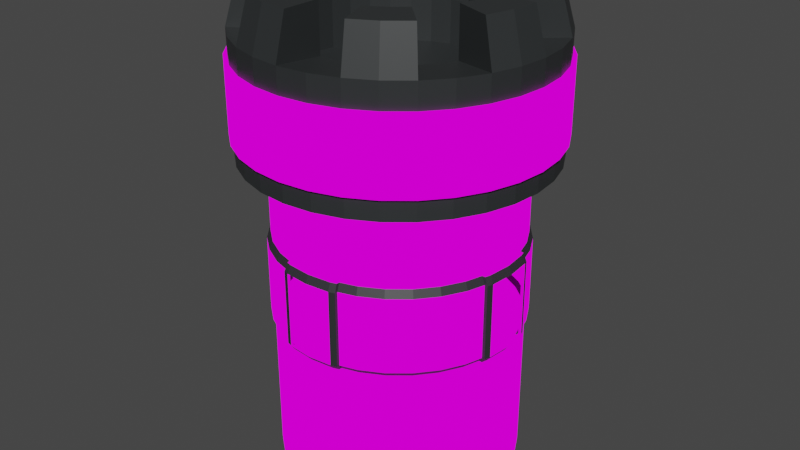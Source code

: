 # Source: Tower.blend  (saved by Blender 3.5.10; exported with 4.5.12 LTS)
import bpy
from mathutils import Matrix  # noqa: F401  (used for matrix-valued properties, if any)

bpy.ops.wm.read_factory_settings(use_empty=True)
scene = bpy.context.scene
scene.name = 'Scene'

# ---- collections
col_collection = bpy.data.collections.new('Collection'); scene.collection.children.link(col_collection)

# ---- images (referenced by path relative to the original .blend; pixels are not part of the script)
import os
ASSET_DIR = os.environ.get("B2B_ASSET_DIR", "")  # directory of the original .blend (textures are referenced by path, not embedded)
HERE = os.path.dirname(os.path.abspath(__file__))  # packed textures are extracted next to this script under _unpacked/

def load_image(name, relpath, width, height, colorspace="sRGB"):
    """Load a texture the original file referenced (path relative to the .blend, or extracted next to this script)."""
    p = next((c for c in (os.path.join(HERE, relpath), os.path.join(ASSET_DIR, relpath)) if relpath and os.path.exists(c)), "")
    if p:
        img = bpy.data.images.load(p, check_existing=True)
        img.name = name
    else:  # same state as the original file: an image datablock whose file is absent (Cycles renders it pink)
        img = bpy.data.images.new(name, width, height)
        img.source = "FILE"
        img.filepath = "//" + (relpath or name)
    img.colorspace_settings.name = colorspace
    return img
img_stone_base_color_png = load_image('Stone_Base_Color.png', 'Stone_Base_Color.png', 1024, 1024, 'sRGB')

# ---- materials (node trees are filled in below, after node groups)
mat_material_top = bpy.data.materials.new('Material.Top')
mat_material_top.alpha_threshold = 0.0
mat_material_top.use_transparent_shadow = False
mat_material_top.preview_render_type = 'CUBE'
mat_material_top.roughness = 0.5
mat_material_top.line_color = (0.0, 0.0, 0.0, 1.0)
mat_material_001 = bpy.data.materials.new('Material.001')
mat_material_001.use_transparent_shadow = False

# ---- material node trees
mat_material_top.use_nodes = True; mat_material_top.node_tree.nodes.clear()
_N = mat_material_top.node_tree.nodes; _L = mat_material_top.node_tree.links
n0 = _N.new('ShaderNodeOutputMaterial'); n0.name = 'Material Output'; n0.location = (300, 300)
n1 = _N.new('ShaderNodeBsdfPrincipled'); n1.name = 'Principled BSDF'; n1.location = (416, 178)
n1.distribution = 'GGX'
n1.subsurface_method = 'RANDOM_WALK_SKIN'
n1.inputs[3].default_value = 1.45
n1.inputs[27].default_value = (0.0, 0.0, 0.0, 1.0)
n1.inputs[28].default_value = 1.0
n2 = _N.new('ShaderNodeTexImage'); n2.name = 'Image Texture'; n2.location = (-267, -40)
n2.image = img_stone_base_color_png
n3 = _N.new('ShaderNodeMapping'); n3.name = 'Mapping'; n3.location = (-458, 41)
n3.inputs[1].default_value = (3.5, 0.0, 0.0)
n3.inputs[3].default_value = (-5.0, -5.0, 0.4)
n4 = _N.new('ShaderNodeTexCoord'); n4.name = 'Texture Coordinate'; n4.location = (-668, 51)
_L.new(n3.outputs[0], n2.inputs[0])
_L.new(n4.outputs[2], n3.inputs[0])
_L.new(n2.outputs[0], n0.inputs[0])
n0.is_active_output = True
mat_material_001.use_nodes = True; mat_material_001.node_tree.nodes.clear()
_N = mat_material_001.node_tree.nodes; _L = mat_material_001.node_tree.links
n0 = _N.new('ShaderNodeBsdfPrincipled'); n0.name = 'Principled BSDF'; n0.location = (10, 300)
n0.distribution = 'GGX'
n0.subsurface_method = 'RANDOM_WALK_SKIN'
n0.inputs[0].default_value = (0.02519, 0.02843, 0.02956, 1.0)
n0.inputs[3].default_value = 1.45
n0.inputs[27].default_value = (0.0, 0.0, 0.0, 1.0)
n0.inputs[28].default_value = 1.0
n1 = _N.new('ShaderNodeOutputMaterial'); n1.name = 'Material Output'; n1.location = (300, 300)
_L.new(n0.outputs[0], n1.inputs[0])
n1.is_active_output = True

# ---- world
world_world = bpy.data.worlds.new('World'); scene.world = world_world
world_world.use_nodes = True; world_world.node_tree.nodes.clear()
_N = world_world.node_tree.nodes; _L = world_world.node_tree.links
n0 = _N.new('ShaderNodeOutputWorld'); n0.name = 'World Output'; n0.location = (300, 300)
n1 = _N.new('ShaderNodeBackground'); n1.name = 'Background'; n1.location = (10, 300)
n1.inputs[0].default_value = (0.05088, 0.05088, 0.05088, 1.0)
_L.new(n1.outputs[0], n0.inputs[0])
n0.is_active_output = True
world_world.color = (0.05088, 0.05088, 0.05088)
world_world.use_sun_shadow = False
world_world.sun_shadow_jitter_overblur = 0.0

# ---- meshes
me_cylinder = bpy.data.meshes.new('Cylinder')
me_cylinder.from_pydata([(0.0, 2.0, -3.5), (1.024e-09, 1.646, 2.898), (0.3902, 1.962, -3.5), (0.321, 1.614, 2.898), (0.7654, 1.848, -3.5), (0.6297, 1.52, 2.898), (1.111, 1.663, -3.5), (0.9142, 1.368, 2.898), (1.414, 1.414, -3.5), (1.164, 1.164, 2.898), (1.663, 1.111, -3.5), (1.368, 0.9142, 2.898), (1.848, 0.7654, -3.5), (1.52, 0.6297, 2.898), (1.962, 0.3902, -3.5), (1.614, 0.321, 2.898), (2.0, 0.0, -3.5), (1.646, -2.047e-09, 2.898), (1.962, -0.3902, -3.5), (1.614, -0.321, 2.898), (1.848, -0.7654, -3.5), (1.52, -0.6297, 2.898), (1.663, -1.111, -3.5), (1.368, -0.9142, 2.898), (1.414, -1.414, -3.5), (1.164, -1.164, 2.898), (1.111, -1.663, -3.5), (0.9142, -1.368, 2.898), (0.7654, -1.848, -3.5), (0.6297, -1.52, 2.898), (0.3902, -1.962, -3.5), (0.321, -1.614, 2.898), (0.0, -2.0, -3.5), (1.024e-09, -1.646, 2.898), (-0.3902, -1.962, -3.5), (-0.321, -1.614, 2.898), (-0.7654, -1.848, -3.5), (-0.6297, -1.52, 2.898), (-1.111, -1.663, -3.5), (-0.9142, -1.368, 2.898), (-1.414, -1.414, -3.5), (-1.164, -1.164, 2.898), (-1.663, -1.111, -3.5), (-1.368, -0.9142, 2.898), (-1.848, -0.7654, -3.5), (-1.52, -0.6297, 2.898), (-1.962, -0.3902, -3.5), (-1.614, -0.321, 2.898), (-2.0, 0.0, -3.5), (-1.646, -2.047e-09, 2.898), (-1.962, 0.3902, -3.5), (-1.614, 0.321, 2.898), (-1.848, 0.7654, -3.5), (-1.52, 0.6297, 2.898), (-1.663, 1.111, -3.5), (-1.368, 0.9142, 2.898), (-1.414, 1.414, -3.5), (-1.164, 1.164, 2.898), (-1.111, 1.663, -3.5), (-0.9142, 1.368, 2.898), (-0.7654, 1.848, -3.5), (-0.6297, 1.52, 2.898), (-0.3902, 1.962, -3.5), (-0.321, 1.614, 2.898), (-4.46e-09, 2.466, 1.735), (0.4812, 2.419, 1.735), (0.9438, 2.279, 1.735), (1.37, 2.051, 1.735), (1.744, 1.744, 1.735), (2.051, 1.37, 1.735), (2.279, 0.9438, 1.735), (2.419, 0.4812, 1.735), (2.466, -3.116e-09, 1.735), (2.419, -0.4812, 1.735), (2.279, -0.9438, 1.735), (2.051, -1.37, 1.735), (1.744, -1.744, 1.735), (1.37, -2.051, 1.735), (0.9438, -2.279, 1.735), (0.4812, -2.419, 1.735), (-4.46e-09, -2.466, 1.735), (-0.4812, -2.419, 1.735), (-0.9438, -2.279, 1.735), (-1.37, -2.051, 1.735), (-1.744, -1.744, 1.735), (-2.051, -1.37, 1.735), (-2.279, -0.9438, 1.735), (-2.419, -0.4812, 1.735), (-2.466, -3.116e-09, 1.735), (-2.419, 0.4812, 1.735), (-2.279, 0.9438, 1.735), (-2.051, 1.37, 1.735), (-1.744, 1.744, 1.735), (-1.37, 2.051, 1.735), (-0.9438, 2.279, 1.735), (-0.4812, 2.419, 1.735), (0.4812, 2.419, 3.684), (-4.46e-09, 2.466, 3.684), (0.9438, 2.279, 3.684), (1.37, 2.051, 3.684), (1.744, 1.744, 3.684), (2.051, 1.37, 3.684), (2.279, 0.9438, 3.684), (2.419, 0.4812, 3.684), (2.466, -3.116e-09, 3.684), (2.419, -0.4812, 3.684), (2.279, -0.9438, 3.684), (2.051, -1.37, 3.684), (1.744, -1.744, 3.684), (1.37, -2.051, 3.684), (0.9438, -2.279, 3.684), (0.4812, -2.419, 3.684), (-4.46e-09, -2.466, 3.684), (-0.4812, -2.419, 3.684), (-0.9438, -2.279, 3.684), (-1.37, -2.051, 3.684), (-1.744, -1.744, 3.684), (-2.051, -1.37, 3.684), (-2.279, -0.9438, 3.684), (-2.419, -0.4812, 3.684), (-2.466, -3.116e-09, 3.684), (-2.419, 0.4812, 3.684), (-2.279, 0.9438, 3.684), (-2.051, 1.37, 3.684), (-1.744, 1.744, 3.684), (-1.37, 2.051, 3.684), (-0.9438, 2.279, 3.684), (-0.4812, 2.419, 3.684), (0.3216, 1.617, 3.601), (0.0, 1.648, 3.601), (0.6308, 1.523, 3.601), (0.9157, 1.37, 3.601), (1.165, 1.165, 3.601), (1.37, 0.9157, 3.601), (1.523, 0.6308, 3.601), (1.617, 0.3216, 3.601), (1.648, 0.0, 3.601), (1.617, -0.3216, 3.601), (1.523, -0.6308, 3.601), (1.37, -0.9157, 3.601), (1.165, -1.165, 3.601), (0.9157, -1.37, 3.601), (0.6308, -1.523, 3.601), (0.3216, -1.617, 3.601), (0.0, -1.648, 3.601), (-0.3216, -1.617, 3.601), (-0.6308, -1.523, 3.601), (-0.9157, -1.37, 3.601), (-1.165, -1.165, 3.601), (-1.37, -0.9157, 3.601), (-1.523, -0.6308, 3.601), (-1.617, -0.3216, 3.601), (-1.648, 0.0, 3.601), (-1.617, 0.3216, 3.601), (-1.523, 0.6308, 3.601), (-1.37, 0.9157, 3.601), (-1.165, 1.165, 3.601), (-0.9157, 1.37, 3.601), (-0.6308, 1.523, 3.601), (-0.3216, 1.617, 3.601), (0.3902, 1.962, 1.474), (0.7654, 1.848, 1.474), (1.111, 1.663, 1.474), (1.414, 1.414, 1.474), (1.663, 1.111, 1.474), (1.848, 0.7654, 1.474), (1.962, 0.3902, 1.474), (2.0, 0.0, 1.474), (1.962, -0.3902, 1.474), (1.848, -0.7654, 1.474), (1.663, -1.111, 1.474), (1.414, -1.414, 1.474), (1.111, -1.663, 1.474), (0.7654, -1.848, 1.474), (0.3902, -1.962, 1.474), (0.0, -2.0, 1.474), (-0.3902, -1.962, 1.474), (-0.7654, -1.848, 1.474), (-1.111, -1.663, 1.474), (-1.414, -1.414, 1.474), (-1.663, -1.111, 1.474), (-1.848, -0.7654, 1.474), (-1.962, -0.3902, 1.474), (-2.0, 0.0, 1.474), (-1.962, 0.3902, 1.474), (-1.848, 0.7654, 1.474), (-1.663, 1.111, 1.474), (-1.414, 1.414, 1.474), (-1.111, 1.663, 1.474), (-0.7654, 1.848, 1.474), (-0.3902, 1.962, 1.474), (0.0, 2.0, 1.474), (0.4021, 2.021, -0.9175), (0.7887, 1.904, -0.9175), (1.145, 1.714, -0.9175), (1.457, 1.457, -0.9175), (1.714, 1.145, -0.9175), (1.904, 0.7887, -0.9175), (2.021, 0.4021, -0.9175), (2.061, 0.0, -0.9175), (2.021, -0.4021, -0.9175), (1.904, -0.7887, -0.9175), (1.714, -1.145, -0.9175), (1.457, -1.457, -0.9175), (1.145, -1.714, -0.9175), (0.7887, -1.904, -0.9175), (0.4021, -2.021, -0.9175), (-3.696e-10, -2.061, -0.9175), (-0.4021, -2.021, -0.9175), (-0.7887, -1.904, -0.9175), (-1.145, -1.714, -0.9175), (-1.457, -1.457, -0.9175), (-1.714, -1.145, -0.9175), (-1.904, -0.7887, -0.9175), (-2.021, -0.4021, -0.9175), (-2.061, 0.0, -0.9175), (-2.021, 0.4021, -0.9175), (-1.904, 0.7887, -0.9175), (-1.714, 1.145, -0.9175), (-1.457, 1.457, -0.9175), (-1.145, 1.714, -0.9175), (-0.7887, 1.904, -0.9175), (-0.4021, 2.021, -0.9175), (-3.696e-10, 2.061, -0.9175), (-3.696e-10, 2.061, 0.3246), (0.4021, 2.021, 0.3246), (0.7887, 1.904, 0.3246), (1.145, 1.714, 0.3246), (1.457, 1.457, 0.3246), (1.714, 1.145, 0.3246), (1.904, 0.7887, 0.3246), (2.021, 0.4021, 0.3246), (2.061, 0.0, 0.3246), (2.021, -0.4021, 0.3246), (1.904, -0.7887, 0.3246), (1.714, -1.145, 0.3246), (1.457, -1.457, 0.3246), (1.145, -1.714, 0.3246), (0.7887, -1.904, 0.3246), (0.4021, -2.021, 0.3246), (-3.696e-10, -2.061, 0.3246), (-0.4021, -2.021, 0.3246), (-0.7887, -1.904, 0.3246), (-1.145, -1.714, 0.3246), (-1.457, -1.457, 0.3246), (-1.714, -1.145, 0.3246), (-1.904, -0.7887, 0.3246), (-2.021, -0.4021, 0.3246), (-2.061, 0.0, 0.3246), (-2.021, 0.4021, 0.3246), (-1.904, 0.7887, 0.3246), (-1.714, 1.145, 0.3246), (-1.457, 1.457, 0.3246), (-1.145, 1.714, 0.3246), (-0.7887, 1.904, 0.3246), (-0.4021, 2.021, 0.3246), (0.3902, 1.962, -1.002), (0.7654, 1.848, -1.002), (1.111, 1.663, -1.002), (1.414, 1.414, -1.002), (1.663, 1.111, -1.002), (1.848, 0.7654, -1.002), (1.962, 0.3902, -1.002), (2.0, 0.0, -1.002), (1.962, -0.3902, -1.002), (1.848, -0.7654, -1.002), (1.663, -1.111, -1.002), (1.414, -1.414, -1.002), (1.111, -1.663, -1.002), (0.7654, -1.848, -1.002), (0.3902, -1.962, -1.002), (0.0, -2.0, -1.002), (-0.3902, -1.962, -1.002), (-0.7654, -1.848, -1.002), (-1.111, -1.663, -1.002), (-1.414, -1.414, -1.002), (-1.663, -1.111, -1.002), (-1.848, -0.7654, -1.002), (-1.962, -0.3902, -1.002), (-2.0, 0.0, -1.002), (-1.962, 0.3902, -1.002), (-1.848, 0.7654, -1.002), (-1.663, 1.111, -1.002), (-1.414, 1.414, -1.002), (-1.111, 1.663, -1.002), (-0.7654, 1.848, -1.002), (-0.3902, 1.962, -1.002), (0.0, 2.0, -1.002), (0.0, 2.0, 0.4522), (0.3902, 1.962, 0.4522), (0.7654, 1.848, 0.4522), (1.111, 1.663, 0.4522), (1.414, 1.414, 0.4522), (1.663, 1.111, 0.4522), (1.848, 0.7654, 0.4522), (1.962, 0.3902, 0.4522), (2.0, 0.0, 0.4522), (1.962, -0.3902, 0.4522), (1.848, -0.7654, 0.4522), (1.663, -1.111, 0.4522), (1.414, -1.414, 0.4522), (1.111, -1.663, 0.4522), (0.7654, -1.848, 0.4522), (0.3902, -1.962, 0.4522), (0.0, -2.0, 0.4522), (-0.3902, -1.962, 0.4522), (-0.7654, -1.848, 0.4522), (-1.111, -1.663, 0.4522), (-1.414, -1.414, 0.4522), (-1.663, -1.111, 0.4522), (-1.848, -0.7654, 0.4522), (-1.962, -0.3902, 0.4522), (-2.0, 0.0, 0.4522), (-1.962, 0.3902, 0.4522), (-1.848, 0.7654, 0.4522), (-1.663, 1.111, 0.4522), (-1.414, 1.414, 0.4522), (-1.111, 1.663, 0.4522), (-0.7654, 1.848, 0.4522), (-0.3902, 1.962, 0.4522), (0.4432, 2.228, 4.379), (-1.868e-09, 2.272, 4.379), (0.8693, 2.099, 4.379), (1.889, 1.262, 4.379), (1.606, 1.606, 4.379), (2.099, 0.8693, 4.379), (2.228, -0.4432, 4.379), (2.272, -3.957e-09, 4.379), (2.099, -0.8693, 4.379), (1.262, -1.889, 4.379), (1.606, -1.606, 4.379), (0.8693, -2.099, 4.379), (-0.4432, -2.228, 4.379), (-1.868e-09, -2.272, 4.379), (-0.8693, -2.099, 4.379), (-1.889, -1.262, 4.379), (-1.606, -1.606, 4.379), (-2.099, -0.8693, 4.379), (-2.228, 0.4432, 4.379), (-2.272, -3.957e-09, 4.379), (-2.099, 0.8693, 4.379), (-1.262, 1.889, 4.379), (-1.606, 1.606, 4.379), (-0.8693, 2.099, 4.379), (0.3216, 1.617, 4.373), (-2.245e-10, 1.648, 4.373), (0.6308, 1.523, 4.373), (1.37, 0.9157, 4.373), (1.165, 1.165, 4.373), (1.523, 0.6308, 4.373), (1.617, -0.3216, 4.373), (1.648, 8.978e-11, 4.373), (1.523, -0.6308, 4.373), (0.9157, -1.37, 4.373), (1.165, -1.165, 4.373), (0.6308, -1.523, 4.373), (-0.3216, -1.617, 4.373), (-2.245e-10, -1.648, 4.373), (-0.6308, -1.523, 4.373), (-1.37, -0.9157, 4.373), (-1.165, -1.165, 4.373), (-1.523, -0.6308, 4.373), (-1.617, 0.3216, 4.373), (-1.648, 8.978e-11, 4.373), (-1.523, 0.6308, 4.373), (-0.9157, 1.37, 4.373), (-1.165, 1.165, 4.373), (-0.6308, 1.523, 4.373), (1.932, -0.4872, -3.5), (2.383, -0.6008, 3.684), (2.383, -0.6008, 1.735), (1.592, -0.4015, 3.601), (1.59, -0.4009, 2.898), (1.932, -0.4872, 1.474), (1.991, -0.5021, -0.9175), (1.991, -0.5021, 0.3246), (1.932, -0.4872, -1.002), (1.932, -0.4872, 0.4522), (2.194, -0.5534, 4.379), (1.592, -0.4015, 4.373), (1.939, 0.4657, -3.5), (2.391, 0.5743, 3.684), (2.391, 0.5743, 1.735), (1.598, 0.3838, 3.601), (1.595, 0.3832, 2.898), (1.939, 0.4657, 1.474), (1.998, 0.4799, -0.9175), (1.998, 0.4799, 0.3246), (1.939, 0.4657, -1.002), (1.939, 0.4657, 0.4522), (-1.933, 0.484, -3.5), (-2.384, 0.5968, 3.684), (-2.384, 0.5968, 1.735), (-1.593, 0.3989, 3.601), (-1.59, 0.3982, 2.898), (-1.933, 0.484, 1.474), (-1.992, 0.4988, -0.9175), (-1.992, 0.4988, 0.3246), (-1.933, 0.484, -1.002), (-1.933, 0.484, 0.4522), (-2.196, 0.5497, 4.379), (-1.593, 0.3989, 4.373), (-1.928, -0.4996, -3.5), (-2.378, -0.6161, 3.684), (-2.378, -0.6161, 1.735), (-1.589, -0.4117, 3.601), (-1.587, -0.4111, 2.898), (-1.928, -0.4996, 1.474), (-1.987, -0.5149, -0.9175), (-1.987, -0.5149, 0.3246), (-1.928, -0.4996, -1.002), (-1.928, -0.4996, 0.4522), (-0.4799, -1.934, -3.5), (-0.5918, -2.385, 3.684), (-0.5918, -2.385, 1.735), (-0.3955, -1.594, 3.601), (-0.3948, -1.591, 2.898), (-0.4799, -1.934, 1.474), (-0.4945, -1.993, -0.9175), (-0.4945, -1.993, 0.3246), (-0.4799, -1.934, -1.002), (-0.4799, -1.934, 0.4522), (-0.5451, -2.197, 4.379), (-0.3955, -1.594, 4.373), (0.4918, -1.931, -3.5), (0.6065, -2.381, 3.684), (0.6065, -2.381, 1.735), (0.4053, -1.591, 3.601), (0.4046, -1.589, 2.898), (0.4918, -1.931, 1.474), (0.5068, -1.99, -0.9175), (0.5068, -1.99, 0.3246), (0.4918, -1.931, -1.002), (0.4918, -1.931, 0.4522), (0.4962, 1.929, -3.5), (0.6119, 2.379, 3.684), (0.6119, 2.379, 1.735), (0.4089, 1.59, 3.601), (0.4083, 1.587, 2.898), (0.4962, 1.929, 1.474), (0.5114, 1.988, -0.9175), (0.5114, 1.988, 0.3246), (0.4962, 1.929, -1.002), (0.4962, 1.929, 0.4522), (0.5636, 2.191, 4.379), (0.4089, 1.59, 4.373), (-0.4962, 1.929, -3.5), (-0.6119, 2.379, 3.684), (-0.6119, 2.379, 1.735), (-0.4089, 1.59, 3.601), (-0.4083, 1.587, 2.898), (-0.4962, 1.929, 1.474), (-0.5114, 1.988, -0.9175), (-0.5114, 1.988, 0.3246), (-0.4962, 1.929, -1.002), (-0.4962, 1.929, 0.4522), (-2.071, -0.4021, 0.3246), (-2.071, -0.4021, -0.9175), (-2.071, 0.4021, 0.3246), (-2.071, 0.4021, -0.9175), (-2.111, 0.0, -0.9175), (-2.037, -0.5149, -0.9175), (-2.012, -0.3902, 0.4522), (-2.05, 0.0, 0.4522), (-2.111, 0.0, 0.3246), (-2.012, 0.3902, 0.4522), (-2.037, -0.5149, 0.3246), (-2.012, -0.3902, -1.002), (-2.05, 0.0, -1.002), (-2.012, 0.3902, -1.002), (-1.978, -0.4996, -1.002), (-1.978, -0.4996, 0.4522), (-2.042, 0.4988, -0.9175), (-2.042, 0.4988, 0.3246), (-1.983, 0.484, -1.002), (-1.983, 0.484, 0.4522), (0.4021, -2.071, 0.3246), (0.4021, -2.071, -0.9175), (-0.4021, -2.071, 0.3246), (-0.4021, -2.071, -0.9175), (-3.696e-10, -2.111, -0.9175), (0.5068, -2.04, -0.9175), (0.3902, -2.012, 0.4522), (0.0, -2.05, 0.4522), (-3.696e-10, -2.111, 0.3246), (-0.3902, -2.012, 0.4522), (0.5068, -2.04, 0.3246), (0.3902, -2.012, -1.002), (0.0, -2.05, -1.002), (-0.3902, -2.012, -1.002), (0.4918, -1.981, -1.002), (0.4918, -1.981, 0.4522), (-0.4945, -2.043, -0.9175), (-0.4945, -2.043, 0.3246), (-0.4799, -1.984, -1.002), (-0.4799, -1.984, 0.4522), (2.071, 0.4021, 0.3211), (2.071, 0.4021, -0.9211), (2.071, -0.4021, 0.3211), (2.071, -0.4021, -0.9211), (2.111, 3.797e-09, -0.9211), (2.048, 0.4799, -0.9211), (2.011, 0.3902, 0.4486), (2.05, 3.797e-09, 0.4486), (2.111, 3.797e-09, 0.3211), (2.011, -0.3902, 0.4486), (2.048, 0.4799, 0.3211), (2.011, 0.3902, -1.006), (2.05, 3.797e-09, -1.006), (2.011, -0.3902, -1.006), (1.989, 0.4657, -1.006), (1.989, 0.4657, 0.4486), (2.041, -0.5021, -0.9211), (2.041, -0.5021, 0.3211), (1.982, -0.4872, -1.006), (1.982, -0.4872, 0.4486), (0.4021, 2.071, 0.3211), (0.4021, 2.071, -0.9211), (-0.4021, 2.071, 0.3211), (-0.4021, 2.071, -0.9211), (4.531e-10, 2.05, -1.006), (8.354e-11, 2.111, -0.9211), (-0.5114, 2.038, -0.9211), (0.3902, 2.011, 0.4486), (-0.3902, 2.011, 0.4486), (8.354e-11, 2.111, 0.3211), (-0.5114, 2.038, 0.3211), (0.3902, 2.011, -1.006), (-0.3902, 2.011, -1.006), (-0.4962, 1.979, -1.006), (4.531e-10, 2.05, 0.4486), (-0.4962, 1.979, 0.4486), (0.5114, 2.038, -0.9211), (0.5114, 2.038, 0.3211), (0.4962, 1.979, -1.006), (0.4962, 1.979, 0.4486), (-1.609e-05, 2.527, 2.077), (0.493, 2.479, 2.077), (0.967, 2.335, 2.077), (1.404, 2.101, 2.077), (1.787, 1.787, 2.077), (2.101, 1.404, 2.077), (2.335, 0.9671, 2.077), (2.478, 0.493, 2.077), (2.527, 3.294e-05, 2.077), (2.478, -0.493, 2.077), (2.335, -0.967, 2.077), (2.101, -1.404, 2.077), (1.787, -1.787, 2.077), (1.404, -2.101, 2.077), (0.967, -2.335, 2.077), (0.493, -2.478, 2.077), (-1.609e-05, -2.527, 2.077), (-0.493, -2.478, 2.077), (-0.9671, -2.335, 2.077), (-1.404, -2.101, 2.077), (-1.787, -1.787, 2.077), (-2.101, -1.404, 2.077), (-2.335, -0.967, 2.077), (-2.479, -0.493, 2.077), (-2.527, 3.294e-05, 2.077), (-2.479, 0.493, 2.077), (-2.335, 0.9671, 2.077), (-2.101, 1.404, 2.077), (-1.787, 1.787, 2.077), (-1.404, 2.101, 2.077), (-0.9671, 2.335, 2.077), (-0.493, 2.479, 2.077), (2.441, -0.6156, 2.077), (2.45, 0.5885, 2.077), (-2.443, 0.6116, 2.077), (-2.437, -0.6312, 2.077), (-0.6064, -2.444, 2.077), (0.6214, -2.44, 2.077), (0.627, 2.438, 2.077), (-0.627, 2.438, 2.077), (-1.609e-05, 2.527, 3.291), (0.493, 2.479, 3.291), (0.967, 2.335, 3.291), (1.404, 2.101, 3.291), (1.787, 1.787, 3.291), (2.101, 1.404, 3.291), (2.335, 0.9671, 3.291), (2.478, 0.493, 3.291), (2.527, 3.294e-05, 3.291), (2.478, -0.493, 3.291), (2.335, -0.967, 3.291), (2.101, -1.404, 3.291), (1.787, -1.787, 3.291), (1.404, -2.101, 3.291), (0.967, -2.335, 3.291), (0.493, -2.478, 3.291), (-1.609e-05, -2.527, 3.291), (-0.493, -2.478, 3.291), (-0.9671, -2.335, 3.291), (-1.404, -2.101, 3.291), (-1.787, -1.787, 3.291), (-2.101, -1.404, 3.291), (-2.335, -0.967, 3.291), (-2.479, -0.493, 3.291), (-2.527, 3.294e-05, 3.291), (-2.479, 0.493, 3.291), (-2.335, 0.9671, 3.291), (-2.101, 1.404, 3.291), (-1.787, 1.787, 3.291), (-1.404, 2.101, 3.291), (-0.9671, 2.335, 3.291), (-0.493, 2.479, 3.291), (2.441, -0.6156, 3.291), (2.45, 0.5885, 3.291), (-2.443, 0.6116, 3.291), (-2.437, -0.6312, 3.291), (-0.6064, -2.444, 3.291), (0.6214, -2.44, 3.291), (0.627, 2.438, 3.291), (-0.627, 2.438, 3.291), (0.4812, 2.419, 2.087), (0.9438, 2.279, 2.087), (1.37, 2.051, 2.087), (1.744, 1.744, 2.087), (2.051, 1.37, 2.087), (2.279, 0.9438, 2.087), (2.419, 0.4812, 2.087), (2.466, -3.116e-09, 2.087), (2.419, -0.4812, 2.087), (2.279, -0.9438, 2.087), (2.051, -1.37, 2.087), (1.744, -1.744, 2.087), (1.37, -2.051, 2.087), (0.9438, -2.279, 2.087), (0.4812, -2.419, 2.087), (-4.46e-09, -2.466, 2.087), (-0.4812, -2.419, 2.087), (-0.9438, -2.279, 2.087), (-1.37, -2.051, 2.087), (-1.744, -1.744, 2.087), (-2.051, -1.37, 2.087), (-2.279, -0.9438, 2.087), (-2.419, -0.4812, 2.087), (-2.466, -3.116e-09, 2.087), (-2.419, 0.4812, 2.087), (-2.279, 0.9438, 2.087), (-2.051, 1.37, 2.087), (-1.744, 1.744, 2.087), (-1.37, 2.051, 2.087), (-0.9438, 2.279, 2.087), (-0.4812, 2.419, 2.087), (2.383, -0.6008, 2.087), (2.391, 0.5743, 2.087), (-2.384, 0.5968, 2.087), (-2.378, -0.6161, 2.087), (-0.5918, -2.385, 2.087), (0.6065, -2.381, 2.087), (0.6119, 2.379, 2.087), (-0.6119, 2.379, 2.087), (-4.46e-09, 2.466, 2.087), (-4.46e-09, 2.466, 3.279), (0.4812, 2.419, 3.279), (0.9438, 2.279, 3.279), (1.37, 2.051, 3.279), (1.744, 1.744, 3.279), (2.051, 1.37, 3.279), (2.279, 0.9438, 3.279), (2.419, 0.4812, 3.279), (2.466, -3.116e-09, 3.279), (2.419, -0.4812, 3.279), (2.279, -0.9438, 3.279), (2.051, -1.37, 3.279), (1.744, -1.744, 3.279), (1.37, -2.051, 3.279), (0.9438, -2.279, 3.279), (0.4812, -2.419, 3.279), (-4.46e-09, -2.466, 3.279), (-0.4812, -2.419, 3.279), (-0.9438, -2.279, 3.279), (-1.37, -2.051, 3.279), (-1.744, -1.744, 3.279), (-2.051, -1.37, 3.279), (-2.279, -0.9438, 3.279), (-2.419, -0.4812, 3.279), (-2.466, -3.116e-09, 3.279), (-2.419, 0.4812, 3.279), (-2.279, 0.9438, 3.279), (-2.051, 1.37, 3.279), (-1.744, 1.744, 3.279), (-1.37, 2.051, 3.279), (-0.9438, 2.279, 3.279), (-0.4812, 2.419, 3.279), (2.383, -0.6008, 3.279), (2.391, 0.5743, 3.279), (-2.384, 0.5968, 3.279), (-2.378, -0.6161, 3.279), (-0.5918, -2.385, 3.279), (0.6065, -2.381, 3.279), (0.6119, 2.379, 3.279), (-0.6119, 2.379, 3.279)], [], [(656, 97, 96, 657), (694, 435, 98, 658), (658, 98, 99, 659), (659, 99, 100, 660), (660, 100, 101, 661), (661, 101, 102, 662), (689, 381, 103, 663), (663, 103, 104, 664), (664, 104, 105, 665), (688, 369, 106, 666), (666, 106, 107, 667), (667, 107, 108, 668), (668, 108, 109, 669), (669, 109, 110, 670), (693, 425, 111, 671), (671, 111, 112, 672), (672, 112, 113, 673), (692, 413, 114, 674), (674, 114, 115, 675), (675, 115, 116, 676), (676, 116, 117, 677), (677, 117, 118, 678), (691, 403, 119, 679), (679, 119, 120, 680), (680, 120, 121, 681), (690, 391, 122, 682), (682, 122, 123, 683), (683, 123, 124, 684), (684, 124, 125, 685), (685, 125, 126, 686), (3, 1, 63, 450, 61, 59, 57, 55, 53, 394, 51, 49, 47, 406, 45, 43, 41, 39, 37, 416, 35, 33, 31, 428, 29, 27, 25, 23, 21, 372, 19, 17, 15, 384, 13, 11, 9, 7, 5, 438), (695, 447, 127, 687), (687, 127, 97, 656), (0, 2, 434, 4, 6, 8, 10, 12, 380, 14, 16, 18, 368, 20, 22, 24, 26, 28, 424, 30, 32, 34, 412, 36, 38, 40, 42, 44, 402, 46, 48, 50, 390, 52, 54, 56, 58, 60, 446, 62), (190, 95, 64, 191), (451, 448, 95, 190), (188, 93, 94, 189), (187, 92, 93, 188), (186, 91, 92, 187), (185, 90, 91, 186), (395, 392, 90, 185), (183, 88, 89, 184), (182, 87, 88, 183), (407, 404, 87, 182), (180, 85, 86, 181), (179, 84, 85, 180), (178, 83, 84, 179), (177, 82, 83, 178), (417, 414, 82, 177), (175, 80, 81, 176), (174, 79, 80, 175), (429, 426, 79, 174), (172, 77, 78, 173), (171, 76, 77, 172), (170, 75, 76, 171), (169, 74, 75, 170), (373, 370, 74, 169), (167, 72, 73, 168), (166, 71, 72, 167), (385, 382, 71, 166), (164, 69, 70, 165), (163, 68, 69, 164), (162, 67, 68, 163), (161, 66, 67, 162), (439, 436, 66, 161), (191, 64, 65, 160), (97, 129, 345, 321), (133, 134, 349, 347), (130, 131, 99, 98), (131, 132, 100, 99), (102, 101, 323, 325), (154, 122, 340, 364), (383, 135, 103, 381), (135, 136, 104, 103), (132, 133, 347, 348), (108, 140, 354, 330), (138, 139, 107, 106), (139, 140, 108, 107), (415, 146, 358, 423), (369, 105, 326, 378), (427, 143, 111, 425), (143, 144, 112, 111), (144, 145, 356, 357), (120, 152, 363, 339), (146, 147, 115, 114), (147, 148, 116, 115), (157, 158, 367, 365), (96, 97, 321, 320), (405, 151, 119, 403), (151, 152, 120, 119), (138, 106, 328, 352), (110, 109, 329, 331), (154, 155, 123, 122), (155, 156, 124, 123), (101, 100, 324, 323), (156, 157, 365, 366), (449, 159, 127, 447), (159, 129, 97, 127), (1, 3, 128, 129), (438, 5, 130, 437), (5, 7, 131, 130), (7, 9, 132, 131), (9, 11, 133, 132), (11, 13, 134, 133), (384, 15, 135, 383), (15, 17, 136, 135), (17, 19, 137, 136), (372, 21, 138, 371), (21, 23, 139, 138), (23, 25, 140, 139), (25, 27, 141, 140), (27, 29, 142, 141), (428, 31, 143, 427), (31, 33, 144, 143), (33, 35, 145, 144), (416, 37, 146, 415), (37, 39, 147, 146), (39, 41, 148, 147), (41, 43, 149, 148), (43, 45, 150, 149), (406, 47, 151, 405), (47, 49, 152, 151), (49, 51, 153, 152), (394, 53, 154, 393), (53, 55, 155, 154), (55, 57, 156, 155), (57, 59, 157, 156), (59, 61, 158, 157), (450, 63, 159, 449), (63, 1, 129, 159), (288, 191, 160, 289), (443, 439, 161, 290), (290, 161, 162, 291), (291, 162, 163, 292), (292, 163, 164, 293), (293, 164, 165, 294), (389, 385, 166, 295), (295, 166, 167, 296), (296, 167, 168, 297), (377, 373, 169, 298), (298, 169, 170, 299), (299, 170, 171, 300), (300, 171, 172, 301), (301, 172, 173, 302), (433, 429, 174, 303), (303, 174, 175, 304), (304, 175, 176, 305), (421, 417, 177, 306), (306, 177, 178, 307), (307, 178, 179, 308), (308, 179, 180, 309), (309, 180, 181, 310), (411, 407, 182, 311), (311, 182, 183, 312), (312, 183, 184, 313), (399, 395, 185, 314), (314, 185, 186, 315), (315, 186, 187, 316), (316, 187, 188, 317), (317, 188, 189, 318), (455, 451, 190, 319), (319, 190, 191, 288), (222, 223, 521, 519), (319, 288, 530, 524), (284, 220, 221, 285), (283, 219, 220, 284), (282, 218, 219, 283), (281, 217, 218, 282), (398, 396, 217, 281), (313, 399, 475, 465), (280, 279, 468, 469), (398, 280, 469, 474), (276, 212, 213, 277), (275, 211, 212, 276), (274, 210, 211, 275), (273, 209, 210, 274), (420, 418, 209, 273), (304, 305, 485, 483), (421, 419, 493, 495), (432, 430, 481, 490), (268, 204, 205, 269), (267, 203, 204, 268), (266, 202, 203, 267), (265, 201, 202, 266), (376, 374, 201, 265), (198, 199, 500, 497), (295, 296, 503, 502), (387, 389, 511, 506), (260, 196, 197, 261), (259, 195, 196, 260), (258, 194, 195, 259), (257, 193, 194, 258), (442, 440, 193, 257), (289, 443, 535, 523), (199, 200, 499, 500), (225, 224, 525, 516), (220, 253, 254, 221), (219, 252, 253, 220), (218, 251, 252, 219), (217, 250, 251, 218), (396, 397, 250, 217), (18, 264, 376, 368), (262, 388, 510, 507), (279, 278, 467, 468), (212, 245, 246, 213), (211, 244, 245, 212), (210, 243, 244, 211), (209, 242, 243, 210), (418, 419, 242, 209), (350, 379, 378, 326), (137, 371, 379, 350), (208, 241, 478, 479), (204, 237, 238, 205), (203, 236, 237, 204), (202, 235, 236, 203), (201, 234, 235, 202), (374, 375, 234, 201), (19, 372, 371, 137), (297, 168, 373, 377), (296, 297, 505, 503), (196, 229, 230, 197), (195, 228, 229, 196), (194, 227, 228, 195), (193, 226, 227, 194), (440, 441, 226, 193), (374, 376, 514, 512), (0, 287, 256, 2), (434, 442, 257, 4), (4, 257, 258, 6), (6, 258, 259, 8), (8, 259, 260, 10), (10, 260, 261, 12), (380, 388, 262, 14), (14, 262, 263, 16), (16, 263, 264, 18), (368, 376, 265, 20), (20, 265, 266, 22), (22, 266, 267, 24), (24, 267, 268, 26), (26, 268, 269, 28), (424, 432, 270, 30), (30, 270, 271, 32), (32, 271, 272, 34), (412, 420, 273, 36), (36, 273, 274, 38), (38, 274, 275, 40), (40, 275, 276, 42), (42, 276, 277, 44), (402, 410, 278, 46), (46, 278, 279, 48), (48, 279, 280, 50), (390, 398, 281, 52), (52, 281, 282, 54), (54, 282, 283, 56), (56, 283, 284, 58), (58, 284, 285, 60), (446, 454, 286, 62), (62, 286, 287, 0), (442, 256, 527, 534), (443, 441, 533, 535), (253, 317, 318, 254), (252, 316, 317, 253), (251, 315, 316, 252), (250, 314, 315, 251), (397, 399, 314, 250), (399, 397, 473, 475), (278, 410, 470, 467), (410, 408, 461, 470), (245, 309, 310, 246), (244, 308, 309, 245), (243, 307, 308, 244), (242, 306, 307, 243), (419, 421, 306, 242), (240, 239, 476, 484), (430, 431, 486, 481), (241, 240, 484, 478), (237, 301, 302, 238), (236, 300, 301, 237), (235, 299, 300, 236), (234, 298, 299, 235), (375, 377, 298, 234), (297, 377, 515, 505), (232, 231, 496, 504), (375, 374, 512, 513), (229, 293, 294, 230), (228, 292, 293, 229), (227, 291, 292, 228), (226, 290, 291, 227), (441, 443, 290, 226), (255, 222, 519, 518), (345, 344, 320, 321), (445, 346, 322, 444), (348, 347, 323, 324), (347, 349, 325, 323), (351, 350, 326, 327), (379, 352, 328, 378), (354, 353, 329, 330), (353, 355, 331, 329), (357, 356, 332, 333), (423, 358, 334, 422), (360, 359, 335, 336), (359, 361, 337, 335), (363, 362, 338, 339), (401, 364, 340, 400), (366, 365, 341, 342), (365, 367, 343, 341), (142, 110, 331, 355), (435, 96, 320, 444), (124, 156, 366, 342), (125, 124, 342, 341), (148, 149, 359, 360), (130, 98, 322, 346), (149, 150, 361, 359), (112, 144, 357, 333), (121, 120, 339, 338), (136, 137, 350, 351), (158, 126, 343, 367), (371, 138, 352, 379), (100, 132, 348, 324), (117, 116, 336, 335), (126, 125, 341, 343), (146, 114, 334, 358), (152, 153, 362, 363), (113, 112, 333, 332), (391, 121, 338, 400), (134, 102, 325, 349), (393, 154, 364, 401), (116, 148, 360, 336), (140, 141, 353, 354), (109, 108, 330, 329), (118, 117, 335, 337), (141, 142, 355, 353), (104, 136, 351, 327), (129, 128, 344, 345), (105, 104, 327, 326), (413, 113, 332, 422), (150, 118, 337, 361), (437, 130, 346, 445), (106, 369, 378, 328), (168, 73, 370, 373), (665, 105, 369, 688), (230, 294, 389, 387), (12, 261, 388, 380), (197, 230, 387, 386), (261, 197, 386, 388), (294, 165, 385, 389), (13, 384, 383, 134), (134, 383, 381, 102), (165, 70, 382, 385), (662, 102, 381, 689), (153, 393, 401, 362), (122, 391, 400, 340), (362, 401, 400, 338), (411, 311, 462, 471), (50, 280, 398, 390), (408, 409, 466, 461), (214, 215, 460, 457), (313, 184, 395, 399), (51, 394, 393, 153), (184, 89, 392, 395), (681, 121, 391, 690), (246, 310, 411, 409), (44, 277, 410, 402), (213, 246, 409, 408), (277, 213, 408, 410), (310, 181, 407, 411), (45, 406, 405, 150), (150, 405, 403, 118), (181, 86, 404, 407), (678, 118, 403, 691), (114, 413, 422, 334), (356, 423, 422, 332), (239, 206, 477, 476), (34, 272, 420, 412), (431, 433, 491, 486), (272, 271, 488, 489), (305, 176, 417, 421), (35, 416, 415, 145), (145, 415, 423, 356), (176, 81, 414, 417), (673, 113, 413, 692), (238, 302, 433, 431), (28, 269, 432, 424), (205, 238, 431, 430), (269, 205, 430, 432), (302, 173, 429, 433), (29, 428, 427, 142), (142, 427, 425, 110), (173, 78, 426, 429), (670, 110, 425, 693), (128, 437, 445, 344), (98, 435, 444, 322), (344, 445, 444, 320), (192, 225, 516, 517), (2, 256, 442, 434), (224, 255, 518, 525), (454, 452, 522, 529), (289, 160, 439, 443), (3, 438, 437, 128), (160, 65, 436, 439), (657, 96, 435, 694), (254, 318, 455, 453), (60, 285, 454, 446), (221, 254, 453, 452), (285, 221, 452, 454), (318, 189, 451, 455), (61, 450, 449, 158), (158, 449, 447, 126), (189, 94, 448, 451), (686, 126, 447, 695), (468, 460, 459, 469), (467, 457, 460, 468), (470, 461, 457, 467), (461, 466, 456, 457), (464, 463, 465, 458), (456, 462, 463, 464), (466, 471, 462, 456), (458, 465, 475, 473), (459, 458, 473, 472), (469, 459, 472, 474), (249, 248, 464, 458), (247, 214, 457, 456), (397, 396, 472, 473), (248, 247, 456, 464), (396, 398, 474, 472), (409, 411, 471, 466), (312, 313, 465, 463), (216, 249, 458, 459), (215, 216, 459, 460), (311, 312, 463, 462), (488, 480, 479, 489), (487, 477, 480, 488), (490, 481, 477, 487), (481, 486, 476, 477), (484, 483, 485, 478), (476, 482, 483, 484), (486, 491, 482, 476), (478, 485, 495, 493), (479, 478, 493, 492), (489, 479, 492, 494), (207, 208, 479, 480), (303, 304, 483, 482), (420, 272, 489, 494), (206, 207, 480, 477), (270, 432, 490, 487), (419, 418, 492, 493), (433, 303, 482, 491), (305, 421, 495, 485), (271, 270, 487, 488), (418, 420, 494, 492), (508, 500, 499, 509), (507, 497, 500, 508), (510, 501, 497, 507), (509, 499, 512, 514), (498, 505, 515, 513), (501, 506, 496, 497), (499, 498, 513, 512), (504, 503, 505, 498), (496, 502, 503, 504), (506, 511, 502, 496), (263, 262, 507, 508), (389, 295, 502, 511), (264, 263, 508, 509), (386, 387, 506, 501), (231, 198, 497, 496), (388, 386, 501, 510), (377, 375, 513, 515), (233, 232, 504, 498), (200, 233, 498, 499), (376, 264, 509, 514), (528, 519, 521, 520), (529, 522, 519, 528), (520, 521, 517, 527), (522, 526, 518, 519), (518, 524, 530, 525), (526, 531, 524, 518), (525, 530, 523, 516), (516, 523, 535, 533), (517, 516, 533, 532), (527, 517, 532, 534), (441, 440, 532, 533), (455, 319, 524, 531), (288, 289, 523, 530), (440, 442, 534, 532), (453, 455, 531, 526), (223, 192, 517, 521), (256, 287, 520, 527), (286, 454, 529, 528), (452, 453, 526, 522), (287, 286, 528, 520), (645, 566, 575, 654), (616, 537, 574, 653), (629, 550, 573, 652), (632, 553, 572, 651), (637, 558, 571, 650), (640, 561, 570, 649), (621, 542, 569, 648), (624, 545, 568, 647), (646, 567, 536, 655), (654, 575, 567, 646), (644, 565, 566, 645), (643, 564, 565, 644), (642, 563, 564, 643), (641, 562, 563, 642), (649, 570, 562, 641), (639, 560, 561, 640), (638, 559, 560, 639), (650, 571, 559, 638), (636, 557, 558, 637), (635, 556, 557, 636), (634, 555, 556, 635), (633, 554, 555, 634), (651, 572, 554, 633), (631, 552, 553, 632), (630, 551, 552, 631), (652, 573, 551, 630), (628, 549, 550, 629), (627, 548, 549, 628), (626, 547, 548, 627), (625, 546, 547, 626), (647, 568, 546, 625), (623, 544, 545, 624), (622, 543, 544, 623), (648, 569, 543, 622), (620, 541, 542, 621), (619, 540, 541, 620), (618, 539, 540, 619), (617, 538, 539, 618), (653, 574, 538, 617), (655, 536, 537, 616), (566, 606, 615, 575), (537, 577, 614, 574), (550, 590, 613, 573), (553, 593, 612, 572), (558, 598, 611, 571), (561, 601, 610, 570), (542, 582, 609, 569), (545, 585, 608, 568), (567, 607, 576, 536), (575, 615, 607, 567), (565, 605, 606, 566), (564, 604, 605, 565), (563, 603, 604, 564), (562, 602, 603, 563), (570, 610, 602, 562), (560, 600, 601, 561), (559, 599, 600, 560), (571, 611, 599, 559), (557, 597, 598, 558), (556, 596, 597, 557), (555, 595, 596, 556), (554, 594, 595, 555), (572, 612, 594, 554), (552, 592, 593, 553), (551, 591, 592, 552), (573, 613, 591, 551), (549, 589, 590, 550), (548, 588, 589, 549), (547, 587, 588, 548), (546, 586, 587, 547), (568, 608, 586, 546), (544, 584, 585, 545), (543, 583, 584, 544), (569, 609, 583, 543), (541, 581, 582, 542), (540, 580, 581, 541), (539, 579, 580, 540), (538, 578, 579, 539), (574, 614, 578, 538), (536, 576, 577, 537), (64, 655, 616, 65), (436, 653, 617, 66), (66, 617, 618, 67), (67, 618, 619, 68), (68, 619, 620, 69), (69, 620, 621, 70), (382, 648, 622, 71), (71, 622, 623, 72), (72, 623, 624, 73), (370, 647, 625, 74), (74, 625, 626, 75), (75, 626, 627, 76), (76, 627, 628, 77), (77, 628, 629, 78), (426, 652, 630, 79), (79, 630, 631, 80), (80, 631, 632, 81), (414, 651, 633, 82), (82, 633, 634, 83), (83, 634, 635, 84), (84, 635, 636, 85), (85, 636, 637, 86), (404, 650, 638, 87), (87, 638, 639, 88), (88, 639, 640, 89), (392, 649, 641, 90), (90, 641, 642, 91), (91, 642, 643, 92), (92, 643, 644, 93), (93, 644, 645, 94), (448, 654, 646, 95), (95, 646, 655, 64), (73, 624, 647, 370), (70, 621, 648, 382), (89, 640, 649, 392), (86, 637, 650, 404), (81, 632, 651, 414), (78, 629, 652, 426), (65, 616, 653, 436), (94, 645, 654, 448), (606, 686, 695, 615), (577, 657, 694, 614), (590, 670, 693, 613), (593, 673, 692, 612), (598, 678, 691, 611), (601, 681, 690, 610), (582, 662, 689, 609), (585, 665, 688, 608), (607, 687, 656, 576), (615, 695, 687, 607), (605, 685, 686, 606), (604, 684, 685, 605), (603, 683, 684, 604), (602, 682, 683, 603), (610, 690, 682, 602), (600, 680, 681, 601), (599, 679, 680, 600), (611, 691, 679, 599), (597, 677, 678, 598), (596, 676, 677, 597), (595, 675, 676, 596), (594, 674, 675, 595), (612, 692, 674, 594), (592, 672, 673, 593), (591, 671, 672, 592), (613, 693, 671, 591), (589, 669, 670, 590), (588, 668, 669, 589), (587, 667, 668, 588), (586, 666, 667, 587), (608, 688, 666, 586), (584, 664, 665, 585), (583, 663, 664, 584), (609, 689, 663, 583), (581, 661, 662, 582), (580, 660, 661, 581), (579, 659, 660, 580), (578, 658, 659, 579), (614, 694, 658, 578), (576, 656, 657, 577)])
me_cylinder.polygons.foreach_set('material_index', [1, 1, 1, 1, 1, 1, 1, 1, 1, 1, 1, 1, 1, 1, 1, 1, 1, 1, 1, 1, 1, 1, 1, 1, 1, 1, 1, 1, 1, 1, 1, 1, 1, 0, 0, 0, 0, 0, 0, 0, 0, 0, 0, 0, 0, 0, 0, 0, 0, 0, 0, 0, 0, 0, 0, 0, 0, 0, 0, 0, 0, 0, 0, 0, 0, 0, 1, 1, 1, 1, 1, 1, 1, 1, 1, 1, 1, 1, 1, 1, 1, 1, 1, 1, 1, 1, 1, 1, 1, 1, 1, 1, 1, 1, 1, 1, 1, 1, 1, 1, 1, 1, 1, 1, 1, 1, 1, 1, 1, 1, 1, 1, 1, 1, 1, 1, 1, 1, 1, 1, 1, 1, 1, 1, 1, 1, 1, 1, 1, 1, 0, 0, 0, 0, 0, 0, 0, 0, 0, 0, 0, 0, 0, 0, 0, 0, 0, 0, 0, 0, 0, 0, 0, 0, 0, 0, 0, 0, 0, 0, 0, 0, 0, 0, 1, 1, 1, 1, 1, 0, 0, 0, 1, 1, 1, 1, 1, 0, 1, 1, 1, 1, 1, 1, 1, 0, 0, 1, 1, 1, 1, 1, 1, 0, 0, 0, 0, 0, 0, 0, 0, 0, 0, 0, 0, 0, 0, 0, 0, 1, 1, 0, 0, 0, 0, 0, 0, 1, 0, 0, 0, 0, 0, 0, 0, 1, 0, 0, 0, 0, 0, 0, 0, 0, 0, 0, 0, 0, 0, 0, 0, 0, 0, 0, 0, 0, 0, 0, 0, 0, 0, 0, 0, 0, 0, 0, 0, 0, 0, 1, 1, 1, 1, 1, 1, 1, 0, 1, 1, 1, 1, 1, 1, 0, 1, 0, 1, 1, 1, 1, 1, 0, 0, 1, 1, 1, 1, 1, 1, 0, 1, 1, 1, 1, 1, 1, 1, 1, 1, 1, 1, 1, 1, 1, 1, 1, 1, 1, 1, 1, 1, 1, 1, 1, 1, 1, 1, 1, 1, 1, 1, 1, 1, 1, 1, 1, 1, 1, 1, 1, 1, 1, 1, 1, 1, 1, 1, 1, 1, 0, 1, 1, 0, 0, 1, 0, 1, 1, 0, 1, 1, 1, 1, 0, 0, 1, 0, 0, 1, 0, 1, 1, 0, 0, 1, 0, 1, 1, 0, 1, 1, 1, 0, 0, 1, 0, 0, 1, 1, 0, 1, 1, 0, 0, 1, 0, 1, 1, 0, 1, 1, 1, 1, 0, 0, 0, 1, 0, 1, 0, 1, 1, 0, 0, 1, 0, 1, 1, 0, 1, 1, 1, 1, 1, 1, 1, 1, 1, 1, 1, 0, 0, 1, 0, 1, 1, 0, 0, 0, 0, 1, 1, 1, 1, 1, 1, 1, 1, 1, 1, 0, 0, 0, 0, 0, 1, 0, 0, 0, 1, 1, 1, 1, 1, 1, 1, 1, 1, 1, 1, 0, 0, 0, 1, 0, 1, 1, 0, 0, 0, 1, 1, 1, 1, 1, 1, 1, 1, 1, 1, 1, 0, 0, 1, 1, 0, 0, 0, 1, 0, 0, 0, 0, 0, 0, 0, 0, 0, 0, 0, 0, 0, 0, 0, 0, 0, 0, 0, 0, 0, 0, 0, 0, 0, 0, 0, 0, 0, 0, 0, 0, 0, 0, 0, 0, 0, 0, 0, 0, 0, 0, 0, 0, 0, 0, 0, 0, 0, 0, 0, 0, 0, 0, 0, 0, 0, 0, 0, 0, 0, 0, 0, 0, 0, 0, 0, 0, 0, 0, 0, 0, 0, 0, 0, 0, 0, 0, 0, 0, 0, 1, 1, 1, 1, 1, 1, 1, 1, 1, 1, 1, 1, 1, 1, 1, 1, 1, 1, 1, 1, 1, 1, 1, 1, 1, 1, 1, 1, 1, 1, 1, 1, 1, 1, 1, 1, 1, 1, 1, 1, 0, 0, 0, 0, 0, 0, 0, 0, 0, 0, 0, 0, 0, 0, 0, 0, 0, 0, 0, 0, 0, 0, 0, 0, 0, 0, 0, 0, 0, 0, 0, 0, 0, 0, 0, 0, 0, 0, 0, 0])
_uv = me_cylinder.uv_layers.new(name='UVMap')
_uv.uv.foreach_set('vector', [1.0, 0.9765, 1.0, 1.0, 0.9688, 1.0, 0.9688, 0.9765, 0.9599, 0.9765, 0.9599, 1.0, 0.9375, 1.0, 0.9375, 0.9765, 0.9375, 0.9765, 0.9375, 1.0, 0.9062, 1.0, 0.9062, 0.9765, 0.9062, 0.9765, 0.9062, 1.0, 0.875, 1.0, 0.875, 0.9765, 0.875, 0.9765, 0.875, 1.0, 0.8438, 1.0, 0.8438, 0.9765, 0.8438, 0.9765, 0.8438, 1.0, 0.8125, 1.0, 0.8125, 0.9765, 0.7875, 0.9765, 0.7875, 1.0, 0.7812, 1.0, 0.7813, 0.9765, 0.7813, 0.9765, 0.7812, 1.0, 0.75, 1.0, 0.75, 0.9765, 0.75, 0.9765, 0.75, 1.0, 0.7188, 1.0, 0.7188, 0.9765, 0.7107, 0.9765, 0.7107, 1.0, 0.6875, 1.0, 0.6875, 0.9765, 0.6875, 0.9765, 0.6875, 1.0, 0.6562, 1.0, 0.6562, 0.9765, 0.6562, 0.9765, 0.6562, 1.0, 0.625, 1.0, 0.625, 0.9765, 0.625, 0.9765, 0.625, 1.0, 0.5938, 1.0, 0.5938, 0.9765, 0.5938, 0.9765, 0.5938, 1.0, 0.5625, 1.0, 0.5625, 0.9765, 0.5397, 0.9765, 0.5397, 1.0, 0.5312, 1.0, 0.5312, 0.9765, 0.5312, 0.9765, 0.5312, 1.0, 0.5, 1.0, 0.5, 0.9765, 0.5, 0.9765, 0.5, 1.0, 0.4688, 1.0, 0.4688, 0.9765, 0.4613, 0.9765, 0.4613, 1.0, 0.4375, 1.0, 0.4375, 0.9765, 0.4375, 0.9765, 0.4375, 1.0, 0.4062, 1.0, 0.4062, 0.9765, 0.4062, 0.9765, 0.4062, 1.0, 0.375, 1.0, 0.375, 0.9765, 0.375, 0.9765, 0.375, 1.0, 0.3438, 1.0, 0.3438, 0.9765, 0.3438, 0.9765, 0.3438, 1.0, 0.3125, 1.0, 0.3125, 0.9765, 0.2904, 0.9765, 0.2904, 1.0, 0.2812, 1.0, 0.2812, 0.9765, 0.2812, 0.9765, 0.2812, 1.0, 0.25, 1.0, 0.25, 0.9765, 0.25, 0.9765, 0.25, 1.0, 0.2188, 1.0, 0.2188, 0.9765, 0.2109, 0.9765, 0.2109, 1.0, 0.1875, 1.0, 0.1875, 0.9765, 0.1875, 0.9765, 0.1875, 1.0, 0.1562, 1.0, 0.1562, 0.9765, 0.1562, 0.9765, 0.1562, 1.0, 0.125, 1.0, 0.125, 0.9765, 0.125, 0.9765, 0.125, 1.0, 0.09375, 1.0, 0.09375, 0.9765, 0.09375, 0.9765, 0.09375, 1.0, 0.0625, 1.0, 0.0625, 0.9765, 0.6838, 1.0, 0.5825, 1.0, 0.4487, 1.0, 0.4201, 1.0, 0.3475, 1.0, 0.2991, 1.0, 0.2844, 1.0, 0.2863, 1.0, 0.2964, 1.0, 0.3074, 1.0, 0.311, 1.0, 0.3285, 1.0, 0.3478, 1.0, 0.3538, 1.0, 0.3683, 1.0, 0.3898, 1.0, 0.4119, 1.0, 0.4345, 1.0, 0.4575, 1.0, 0.4751, 1.0, 0.4806, 1.0, 0.504, 1.0, 0.5273, 1.0, 0.5336, 1.0, 0.5506, 1.0, 0.5738, 1.0, 0.5967, 1.0, 0.6193, 1.0, 0.6415, 1.0, 0.6574, 1.0, 0.6629, 1.0, 0.6835, 1.0, 0.7028, 1.0, 0.7063, 1.0, 0.7202, 1.0, 0.7349, 1.0, 0.745, 1.0, 0.7468, 1.0, 0.7322, 1.0, 0.6975, 1.0, 0.04008, 0.9765, 0.04008, 1.0, 0.03125, 1.0, 0.03125, 0.9765, 0.03125, 0.9765, 0.03125, 1.0, 0.0, 1.0, 0.0, 0.9765, 0.75, 0.49, 0.7968, 0.4854, 0.8095, 0.4815, 0.8418, 0.4717, 0.8833, 0.4496, 0.9197, 0.4197, 0.9496, 0.3833, 0.9717, 0.3418, 0.9826, 0.3059, 0.9854, 0.2968, 0.99, 0.25, 0.9854, 0.2032, 0.9819, 0.1915, 0.9717, 0.1582, 0.9496, 0.1167, 0.9197, 0.08029, 0.8833, 0.05045, 0.8418, 0.02827, 0.809, 0.01831, 0.7968, 0.01461, 0.75, 0.01, 0.7032, 0.01461, 0.6924, 0.01788, 0.6582, 0.02827, 0.6167, 0.05045, 0.5803, 0.08029, 0.5504, 0.1167, 0.5283, 0.1582, 0.5186, 0.19, 0.5146, 0.2032, 0.51, 0.25, 0.5146, 0.2968, 0.518, 0.3081, 0.5283, 0.3418, 0.5504, 0.3833, 0.5803, 0.4197, 0.6167, 0.4496, 0.6582, 0.4717, 0.6905, 0.4815, 0.7032, 0.4854, 0.03125, 0.8553, 0.03125, 0.8871, 0.0, 0.8871, 0.0, 0.8553, 0.04008, 0.8553, 0.04008, 0.8871, 0.03125, 0.8871, 0.03125, 0.8553, 0.09375, 0.8553, 0.09375, 0.8871, 0.0625, 0.8871, 0.0625, 0.8553, 0.125, 0.8553, 0.125, 0.8871, 0.09375, 0.8871, 0.09375, 0.8553, 0.1562, 0.8553, 0.1562, 0.8871, 0.125, 0.8871, 0.125, 0.8553, 0.1875, 0.8553, 0.1875, 0.8871, 0.1562, 0.8871, 0.1562, 0.8553, 0.2109, 0.8553, 0.2109, 0.8871, 0.1875, 0.8871, 0.1875, 0.8553, 0.25, 0.8553, 0.25, 0.8871, 0.2188, 0.8871, 0.2188, 0.8553, 0.2812, 0.8553, 0.2812, 0.8871, 0.25, 0.8871, 0.25, 0.8553, 0.2904, 0.8553, 0.2904, 0.8871, 0.2812, 0.8871, 0.2812, 0.8553, 0.3438, 0.8553, 0.3438, 0.8871, 0.3125, 0.8871, 0.3125, 0.8553, 0.375, 0.8553, 0.375, 0.8871, 0.3438, 0.8871, 0.3438, 0.8553, 0.4062, 0.8553, 0.4062, 0.8871, 0.375, 0.8871, 0.375, 0.8553, 0.4375, 0.8553, 0.4375, 0.8871, 0.4062, 0.8871, 0.4062, 0.8553, 0.4613, 0.8553, 0.4613, 0.8871, 0.4375, 0.8871, 0.4375, 0.8553, 0.5, 0.8553, 0.5, 0.8871, 0.4688, 0.8871, 0.4688, 0.8553, 0.5312, 0.8553, 0.5312, 0.8871, 0.5, 0.8871, 0.5, 0.8553, 0.5397, 0.8553, 0.5397, 0.8871, 0.5312, 0.8871, 0.5312, 0.8553, 0.5938, 0.8553, 0.5938, 0.8871, 0.5625, 0.8871, 0.5625, 0.8553, 0.625, 0.8553, 0.625, 0.8871, 0.5938, 0.8871, 0.5938, 0.8553, 0.6562, 0.8553, 0.6562, 0.8871, 0.625, 0.8871, 0.625, 0.8553, 0.6875, 0.8553, 0.6875, 0.8871, 0.6562, 0.8871, 0.6562, 0.8553, 0.7107, 0.8553, 0.7107, 0.8871, 0.6875, 0.8871, 0.6875, 0.8553, 0.75, 0.8553, 0.75, 0.8871, 0.7188, 0.8871, 0.7188, 0.8553, 0.7812, 0.8553, 0.7812, 0.8871, 0.75, 0.8871, 0.75, 0.8553, 0.7875, 0.8553, 0.7875, 0.8871, 0.7812, 0.8871, 0.7812, 0.8553, 0.8438, 0.8553, 0.8438, 0.8871, 0.8125, 0.8871, 0.8125, 0.8553, 0.875, 0.8553, 0.875, 0.8871, 0.8438, 0.8871, 0.8438, 0.8553, 0.9062, 0.8553, 0.9062, 0.8871, 0.875, 0.8871, 0.875, 0.8553, 0.9375, 0.8553, 0.9375, 0.8871, 0.9062, 0.8871, 0.9062, 0.8553, 0.9599, 0.8553, 0.9599, 0.8871, 0.9375, 0.8871, 0.9375, 0.8553, 1.0, 0.8553, 1.0, 0.8871, 0.9688, 0.8871, 0.9688, 0.8553, 1.0, 1.0, 0.6718, 1.0, 0.6718, 1.0, 1.0, 1.0, 0.792, 1.0, 0.7687, 1.0, 0.7687, 1.0, 0.792, 1.0, 0.8374, 1.0, 0.83, 1.0, 0.9062, 1.0, 0.9375, 1.0, 0.83, 1.0, 0.8131, 1.0, 0.875, 1.0, 0.9062, 1.0, 0.8125, 1.0, 0.8438, 1.0, 0.8438, 1.0, 0.8125, 1.0, 0.2392, 1.0, 0.1875, 1.0, 0.1875, 1.0, 0.2392, 1.0, 0.749, 1.0, 0.7441, 1.0, 0.7812, 1.0, 0.7875, 1.0, 0.7441, 1.0, 0.7185, 1.0, 0.75, 1.0, 0.7812, 1.0, 0.8131, 1.0, 0.792, 1.0, 0.792, 1.0, 0.8131, 1.0, 0.625, 1.0, 0.6117, 1.0, 0.6117, 1.0, 0.625, 1.0, 0.6658, 1.0, 0.6388, 1.0, 0.6562, 1.0, 0.6875, 1.0, 0.6388, 1.0, 0.6117, 1.0, 0.625, 1.0, 0.6562, 1.0, 0.4678, 1.0, 0.4469, 1.0, 0.4469, 1.0, 0.4678, 1.0, 0.7107, 1.0, 0.7188, 1.0, 0.7188, 1.0, 0.7107, 1.0, 0.5368, 1.0, 0.5294, 1.0, 0.5312, 1.0, 0.5397, 1.0, 0.5294, 1.0, 0.5019, 1.0, 0.5, 1.0, 0.5312, 1.0, 0.5019, 1.0, 0.4744, 1.0, 0.4744, 1.0, 0.5019, 1.0, 0.25, 1.0, 0.2872, 1.0, 0.2872, 1.0, 0.25, 1.0, 0.4469, 1.0, 0.4196, 1.0, 0.4062, 1.0, 0.4375, 1.0, 0.4196, 1.0, 0.3924, 1.0, 0.375, 1.0, 0.4062, 1.0, 0.1939, 1.0, 0.2161, 1.0, 0.2161, 1.0, 0.1939, 1.0, 0.9688, 1.0, 1.0, 1.0, 1.0, 1.0, 0.9688, 1.0, 0.3204, 1.0, 0.3127, 1.0, 0.2812, 1.0, 0.2904, 1.0, 0.3127, 1.0, 0.2872, 1.0, 0.25, 1.0, 0.2812, 1.0, 0.6658, 1.0, 0.6875, 1.0, 0.6875, 1.0, 0.6658, 1.0, 0.5625, 1.0, 0.5938, 1.0, 0.5938, 1.0, 0.5625, 1.0, 0.2392, 1.0, 0.2181, 1.0, 0.1562, 1.0, 0.1875, 1.0, 0.2181, 1.0, 0.2012, 1.0, 0.125, 1.0, 0.1562, 1.0, 0.8438, 1.0, 0.875, 1.0, 0.875, 1.0, 0.8438, 1.0, 0.2012, 1.0, 0.1939, 1.0, 0.1939, 1.0, 0.2012, 1.0, 0.3189, 1.0, 0.3595, 1.0, 0.03125, 1.0, 0.04008, 1.0, 0.3595, 1.0, 0.6718, 1.0, 1.0, 1.0, 0.03125, 1.0, 0.5825, 1.0, 0.6838, 1.0, 0.8152, 1.0, 0.6718, 1.0, 0.6975, 1.0, 0.7322, 1.0, 0.8374, 1.0, 0.8215, 1.0, 0.7322, 1.0, 0.7468, 1.0, 0.83, 1.0, 0.8374, 1.0, 0.7468, 1.0, 0.745, 1.0, 0.8131, 1.0, 0.83, 1.0, 0.745, 1.0, 0.7349, 1.0, 0.792, 1.0, 0.8131, 1.0, 0.7349, 1.0, 0.7202, 1.0, 0.7687, 1.0, 0.792, 1.0, 0.7063, 1.0, 0.7028, 1.0, 0.7441, 1.0, 0.749, 1.0, 0.7028, 1.0, 0.6835, 1.0, 0.7185, 1.0, 0.7441, 1.0, 0.6835, 1.0, 0.6629, 1.0, 0.6924, 1.0, 0.7185, 1.0, 0.6574, 1.0, 0.6415, 1.0, 0.6658, 1.0, 0.6855, 1.0, 0.6415, 1.0, 0.6193, 1.0, 0.6388, 1.0, 0.6658, 1.0, 0.6193, 1.0, 0.5967, 1.0, 0.6117, 1.0, 0.6388, 1.0, 0.5967, 1.0, 0.5738, 1.0, 0.5843, 1.0, 0.6117, 1.0, 0.5738, 1.0, 0.5506, 1.0, 0.5569, 1.0, 0.5843, 1.0, 0.5336, 1.0, 0.5273, 1.0, 0.5294, 1.0, 0.5368, 1.0, 0.5273, 1.0, 0.504, 1.0, 0.5019, 1.0, 0.5294, 1.0, 0.504, 1.0, 0.4806, 1.0, 0.4744, 1.0, 0.5019, 1.0, 0.4751, 1.0, 0.4575, 1.0, 0.4469, 1.0, 0.4678, 1.0, 0.4575, 1.0, 0.4345, 1.0, 0.4196, 1.0, 0.4469, 1.0, 0.4345, 1.0, 0.4119, 1.0, 0.3924, 1.0, 0.4196, 1.0, 0.4119, 1.0, 0.3898, 1.0, 0.3655, 1.0, 0.3924, 1.0, 0.3898, 1.0, 0.3683, 1.0, 0.3389, 1.0, 0.3655, 1.0, 0.3538, 1.0, 0.3478, 1.0, 0.3127, 1.0, 0.3204, 1.0, 0.3478, 1.0, 0.3285, 1.0, 0.2872, 1.0, 0.3127, 1.0, 0.3285, 1.0, 0.311, 1.0, 0.2625, 1.0, 0.2872, 1.0, 0.3074, 1.0, 0.2964, 1.0, 0.2392, 1.0, 0.2567, 1.0, 0.2964, 1.0, 0.2863, 1.0, 0.2181, 1.0, 0.2392, 1.0, 0.2863, 1.0, 0.2844, 1.0, 0.2012, 1.0, 0.2181, 1.0, 0.2844, 1.0, 0.2991, 1.0, 0.1939, 1.0, 0.2012, 1.0, 0.2991, 1.0, 0.3475, 1.0, 0.2161, 1.0, 0.1939, 1.0, 0.4201, 1.0, 0.4487, 1.0, 0.3595, 1.0, 0.3189, 1.0, 0.4487, 1.0, 0.5825, 1.0, 0.6718, 1.0, 0.3595, 1.0, 1.0, 0.7823, 1.0, 0.8553, 0.9688, 0.8553, 0.9688, 0.7823, 0.9599, 0.7823, 0.9599, 0.8553, 0.9375, 0.8553, 0.9375, 0.7823, 0.9375, 0.7823, 0.9375, 0.8553, 0.9062, 0.8553, 0.9062, 0.7823, 0.9062, 0.7823, 0.9062, 0.8553, 0.875, 0.8553, 0.875, 0.7823, 0.875, 0.7823, 0.875, 0.8553, 0.8438, 0.8553, 0.8438, 0.7823, 0.8438, 0.7823, 0.8438, 0.8553, 0.8125, 0.8553, 0.8125, 0.7823, 0.7875, 0.7823, 0.7875, 0.8553, 0.7812, 0.8553, 0.7812, 0.7823, 0.7812, 0.7823, 0.7812, 0.8553, 0.75, 0.8553, 0.75, 0.7823, 0.75, 0.7823, 0.75, 0.8553, 0.7188, 0.8553, 0.7188, 0.7823, 0.7107, 0.7823, 0.7107, 0.8553, 0.6875, 0.8553, 0.6875, 0.7823, 0.6875, 0.7823, 0.6875, 0.8553, 0.6562, 0.8553, 0.6562, 0.7823, 0.6562, 0.7823, 0.6562, 0.8553, 0.625, 0.8553, 0.625, 0.7823, 0.625, 0.7823, 0.625, 0.8553, 0.5938, 0.8553, 0.5938, 0.7823, 0.5938, 0.7823, 0.5938, 0.8553, 0.5625, 0.8553, 0.5625, 0.7823, 0.5397, 0.7823, 0.5397, 0.8553, 0.5312, 0.8553, 0.5312, 0.7823, 0.5312, 0.7823, 0.5312, 0.8553, 0.5, 0.8553, 0.5, 0.7823, 0.5, 0.7823, 0.5, 0.8553, 0.4688, 0.8553, 0.4688, 0.7823, 0.4613, 0.7823, 0.4613, 0.8553, 0.4375, 0.8553, 0.4375, 0.7823, 0.4375, 0.7823, 0.4375, 0.8553, 0.4062, 0.8553, 0.4062, 0.7823, 0.4062, 0.7823, 0.4062, 0.8553, 0.375, 0.8553, 0.375, 0.7823, 0.375, 0.7823, 0.375, 0.8553, 0.3438, 0.8553, 0.3438, 0.7823, 0.3438, 0.7823, 0.3438, 0.8553, 0.3125, 0.8553, 0.3125, 0.7823, 0.2904, 0.7823, 0.2904, 0.8553, 0.2812, 0.8553, 0.2812, 0.7823, 0.2812, 0.7823, 0.2812, 0.8553, 0.25, 0.8553, 0.25, 0.7823, 0.25, 0.7823, 0.25, 0.8553, 0.2188, 0.8553, 0.2188, 0.7823, 0.2109, 0.7823, 0.2109, 0.8553, 0.1875, 0.8553, 0.1875, 0.7823, 0.1875, 0.7823, 0.1875, 0.8553, 0.1562, 0.8553, 0.1562, 0.7823, 0.1562, 0.7823, 0.1562, 0.8553, 0.125, 0.8553, 0.125, 0.7823, 0.125, 0.7823, 0.125, 0.8553, 0.09375, 0.8553, 0.09375, 0.7823, 0.09375, 0.7823, 0.09375, 0.8553, 0.0625, 0.8553, 0.0625, 0.7823, 0.04008, 0.7823, 0.04008, 0.8553, 0.03125, 0.8553, 0.03125, 0.7823, 0.03125, 0.7823, 0.03125, 0.8553, 0.0, 0.8553, 0.0, 0.7823, 0.0, 0.0, 0.0, 0.0, 0.0, 0.0, 0.0, 0.0, 0.03125, 0.7823, 0.0, 0.7823, 0.0, 0.7823, 0.03125, 0.7823, 0.09375, 0.6784, 0.09375, 0.6858, 0.0625, 0.6858, 0.0625, 0.6784, 0.125, 0.6784, 0.125, 0.6858, 0.09375, 0.6858, 0.09375, 0.6784, 0.1562, 0.6784, 0.1562, 0.6858, 0.125, 0.6858, 0.125, 0.6784, 0.1875, 0.6784, 0.1875, 0.6858, 0.1562, 0.6858, 0.1562, 0.6784, 0.2109, 0.6784, 0.2109, 0.6858, 0.1875, 0.6858, 0.1875, 0.6784, 0.2188, 0.7823, 0.2109, 0.7823, 0.2109, 0.7823, 0.2188, 0.7823, 0.2188, 0.6784, 0.25, 0.6784, 0.25, 0.6784, 0.2188, 0.6784, 0.2109, 0.6784, 0.2188, 0.6784, 0.2188, 0.6784, 0.2109, 0.6784, 0.3438, 0.6784, 0.3438, 0.6858, 0.3125, 0.6858, 0.3125, 0.6784, 0.375, 0.6784, 0.375, 0.6858, 0.3438, 0.6858, 0.3438, 0.6784, 0.4062, 0.6784, 0.4062, 0.6858, 0.375, 0.6858, 0.375, 0.6784, 0.4375, 0.6784, 0.4375, 0.6858, 0.4062, 0.6858, 0.4062, 0.6784, 0.4613, 0.6784, 0.4613, 0.6858, 0.4375, 0.6858, 0.4375, 0.6784, 0.5, 0.7823, 0.4688, 0.7823, 0.4688, 0.7823, 0.5, 0.7823, 0.4613, 0.7823, 0.4613, 0.7719, 0.4613, 0.7719, 0.4613, 0.7823, 0.5397, 0.6784, 0.5397, 0.6858, 0.5397, 0.6858, 0.5397, 0.6784, 0.5938, 0.6784, 0.5938, 0.6858, 0.5625, 0.6858, 0.5625, 0.6784, 0.625, 0.6784, 0.625, 0.6858, 0.5938, 0.6858, 0.5938, 0.6784, 0.6562, 0.6784, 0.6562, 0.6858, 0.625, 0.6858, 0.625, 0.6784, 0.6875, 0.6784, 0.6875, 0.6858, 0.6562, 0.6858, 0.6562, 0.6784, 0.7107, 0.6784, 0.7107, 0.6858, 0.6875, 0.6858, 0.6875, 0.6784, 0.0, 0.0, 0.0, 0.0, 0.0, 0.0, 0.0, 0.0, 0.7812, 0.7823, 0.75, 0.7823, 0.75, 0.7823, 0.7812, 0.7823, 0.7875, 0.7719, 0.7875, 0.7823, 0.7875, 0.7823, 0.7875, 0.7719, 0.8438, 0.6784, 0.8438, 0.6858, 0.8125, 0.6858, 0.8125, 0.6784, 0.875, 0.6784, 0.875, 0.6858, 0.8438, 0.6858, 0.8438, 0.6784, 0.9062, 0.6784, 0.9062, 0.6858, 0.875, 0.6858, 0.875, 0.6784, 0.9375, 0.6784, 0.9375, 0.6858, 0.9062, 0.6858, 0.9062, 0.6784, 0.9599, 0.6784, 0.9599, 0.6858, 0.9375, 0.6858, 0.9375, 0.6784, 0.9688, 0.7823, 0.9599, 0.7823, 0.9599, 0.7823, 0.9688, 0.7823, 0.0, 0.0, 0.0, 0.0, 0.0, 0.0, 0.0, 0.0, 0.0, 0.0, 0.0, 0.0, 0.0, 0.0, 0.0, 0.0, 0.09375, 0.6858, 0.09375, 0.7719, 0.0625, 0.7719, 0.0625, 0.6858, 0.125, 0.6858, 0.125, 0.7719, 0.09375, 0.7719, 0.09375, 0.6858, 0.1562, 0.6858, 0.1562, 0.7719, 0.125, 0.7719, 0.125, 0.6858, 0.1875, 0.6858, 0.1875, 0.7719, 0.1562, 0.7719, 0.1562, 0.6858, 0.2109, 0.6858, 0.2109, 0.7719, 0.1875, 0.7719, 0.1875, 0.6858, 0.7188, 0.5, 0.7188, 0.6784, 0.7107, 0.6784, 0.7107, 0.5, 0.7812, 0.6784, 0.7875, 0.6784, 0.7875, 0.6784, 0.7812, 0.6784, 0.25, 0.6784, 0.2812, 0.6784, 0.2812, 0.6784, 0.25, 0.6784, 0.3438, 0.6858, 0.3438, 0.7719, 0.3125, 0.7719, 0.3125, 0.6858, 0.375, 0.6858, 0.375, 0.7719, 0.3438, 0.7719, 0.3438, 0.6858, 0.4062, 0.6858, 0.4062, 0.7719, 0.375, 0.7719, 0.375, 0.6858, 0.4375, 0.6858, 0.4375, 0.7719, 0.4062, 0.7719, 0.4062, 0.6858, 0.4613, 0.6858, 0.4613, 0.7719, 0.4375, 0.7719, 0.4375, 0.6858, 0.6924, 1.0, 0.6855, 1.0, 0.7107, 1.0, 0.7188, 1.0, 0.6924, 1.0, 0.6855, 1.0, 0.6855, 1.0, 0.6924, 1.0, 0.0, 0.0, 0.0, 0.0, 0.0, 0.0, 0.0, 0.0, 0.5938, 0.6858, 0.5938, 0.7719, 0.5625, 0.7719, 0.5625, 0.6858, 0.625, 0.6858, 0.625, 0.7719, 0.5938, 0.7719, 0.5938, 0.6858, 0.6562, 0.6858, 0.6562, 0.7719, 0.625, 0.7719, 0.625, 0.6858, 0.6875, 0.6858, 0.6875, 0.7719, 0.6562, 0.7719, 0.6562, 0.6858, 0.7107, 0.6858, 0.7107, 0.7719, 0.6875, 0.7719, 0.6875, 0.6858, 0.6629, 1.0, 0.6574, 1.0, 0.6855, 1.0, 0.6924, 1.0, 0.7188, 0.7823, 0.7188, 0.8553, 0.7107, 0.8553, 0.7107, 0.7823, 0.75, 0.7823, 0.7188, 0.7823, 0.7188, 0.7823, 0.75, 0.7823, 0.8438, 0.6858, 0.8438, 0.7719, 0.8125, 0.7719, 0.8125, 0.6858, 0.875, 0.6858, 0.875, 0.7719, 0.8438, 0.7719, 0.8438, 0.6858, 0.9062, 0.6858, 0.9062, 0.7719, 0.875, 0.7719, 0.875, 0.6858, 0.9375, 0.6858, 0.9375, 0.7719, 0.9062, 0.7719, 0.9062, 0.6858, 0.9599, 0.6858, 0.9599, 0.7719, 0.9375, 0.7719, 0.9375, 0.6858, 0.7107, 0.6858, 0.7107, 0.6784, 0.7107, 0.6784, 0.7107, 0.6858, 1.0, 0.5, 1.0, 0.6784, 0.9688, 0.6784, 0.9688, 0.5, 0.9599, 0.5, 0.9599, 0.6784, 0.9375, 0.6784, 0.9375, 0.5, 0.9375, 0.5, 0.9375, 0.6784, 0.9062, 0.6784, 0.9062, 0.5, 0.9062, 0.5, 0.9062, 0.6784, 0.875, 0.6784, 0.875, 0.5, 0.875, 0.5, 0.875, 0.6784, 0.8438, 0.6784, 0.8438, 0.5, 0.8438, 0.5, 0.8438, 0.6784, 0.8125, 0.6784, 0.8125, 0.5, 0.7875, 0.5, 0.7875, 0.6784, 0.7812, 0.6784, 0.7812, 0.5, 0.7812, 0.5, 0.7812, 0.6784, 0.75, 0.6784, 0.75, 0.5, 0.75, 0.5, 0.75, 0.6784, 0.7188, 0.6784, 0.7188, 0.5, 0.7107, 0.5, 0.7107, 0.6784, 0.6875, 0.6784, 0.6875, 0.5, 0.6875, 0.5, 0.6875, 0.6784, 0.6562, 0.6784, 0.6562, 0.5, 0.6562, 0.5, 0.6562, 0.6784, 0.625, 0.6784, 0.625, 0.5, 0.625, 0.5, 0.625, 0.6784, 0.5938, 0.6784, 0.5938, 0.5, 0.5938, 0.5, 0.5938, 0.6784, 0.5625, 0.6784, 0.5625, 0.5, 0.5397, 0.5, 0.5397, 0.6784, 0.5312, 0.6784, 0.5312, 0.5, 0.5312, 0.5, 0.5312, 0.6784, 0.5, 0.6784, 0.5, 0.5, 0.5, 0.5, 0.5, 0.6784, 0.4688, 0.6784, 0.4688, 0.5, 0.4613, 0.5, 0.4613, 0.6784, 0.4375, 0.6784, 0.4375, 0.5, 0.4375, 0.5, 0.4375, 0.6784, 0.4062, 0.6784, 0.4062, 0.5, 0.4062, 0.5, 0.4062, 0.6784, 0.375, 0.6784, 0.375, 0.5, 0.375, 0.5, 0.375, 0.6784, 0.3438, 0.6784, 0.3438, 0.5, 0.3438, 0.5, 0.3438, 0.6784, 0.3125, 0.6784, 0.3125, 0.5, 0.2904, 0.5, 0.2904, 0.6784, 0.2812, 0.6784, 0.2812, 0.5, 0.2812, 0.5, 0.2812, 0.6784, 0.25, 0.6784, 0.25, 0.5, 0.25, 0.5, 0.25, 0.6784, 0.2188, 0.6784, 0.2188, 0.5, 0.2109, 0.5, 0.2109, 0.6784, 0.1875, 0.6784, 0.1875, 0.5, 0.1875, 0.5, 0.1875, 0.6784, 0.1562, 0.6784, 0.1562, 0.5, 0.1562, 0.5, 0.1562, 0.6784, 0.125, 0.6784, 0.125, 0.5, 0.125, 0.5, 0.125, 0.6784, 0.09375, 0.6784, 0.09375, 0.5, 0.09375, 0.5, 0.09375, 0.6784, 0.0625, 0.6784, 0.0625, 0.5, 0.04008, 0.5, 0.04008, 0.6784, 0.03125, 0.6784, 0.03125, 0.5, 0.03125, 0.5, 0.03125, 0.6784, 0.0, 0.6784, 0.0, 0.5, 0.9599, 0.6784, 0.9688, 0.6784, 0.9688, 0.6784, 0.9599, 0.6784, 0.9599, 0.7823, 0.9599, 0.7719, 0.9599, 0.7719, 0.9599, 0.7823, 0.09375, 0.7719, 0.09375, 0.7823, 0.0625, 0.7823, 0.0625, 0.7719, 0.125, 0.7719, 0.125, 0.7823, 0.09375, 0.7823, 0.09375, 0.7719, 0.1562, 0.7719, 0.1562, 0.7823, 0.125, 0.7823, 0.125, 0.7719, 0.1875, 0.7719, 0.1875, 0.7823, 0.1562, 0.7823, 0.1562, 0.7719, 0.2109, 0.7719, 0.2109, 0.7823, 0.1875, 0.7823, 0.1875, 0.7719, 0.2109, 0.7823, 0.2109, 0.7719, 0.2109, 0.7719, 0.2109, 0.7823, 0.2812, 0.6784, 0.2904, 0.6784, 0.2904, 0.6784, 0.2812, 0.6784, 0.2904, 0.6784, 0.2904, 0.6858, 0.2904, 0.6858, 0.2904, 0.6784, 0.3438, 0.7719, 0.3438, 0.7823, 0.3125, 0.7823, 0.3125, 0.7719, 0.375, 0.7719, 0.375, 0.7823, 0.3438, 0.7823, 0.3438, 0.7719, 0.4062, 0.7719, 0.4062, 0.7823, 0.375, 0.7823, 0.375, 0.7719, 0.4375, 0.7719, 0.4375, 0.7823, 0.4062, 0.7823, 0.4062, 0.7719, 0.4613, 0.7719, 0.4613, 0.7823, 0.4375, 0.7823, 0.4375, 0.7719, 0.0, 0.0, 0.0, 0.0, 0.0, 0.0, 0.0, 0.0, 0.5397, 0.6858, 0.5397, 0.7719, 0.5397, 0.7719, 0.5397, 0.6858, 0.0, 0.0, 0.0, 0.0, 0.0, 0.0, 0.0, 0.0, 0.5938, 0.7719, 0.5938, 0.7823, 0.5625, 0.7823, 0.5625, 0.7719, 0.625, 0.7719, 0.625, 0.7823, 0.5938, 0.7823, 0.5938, 0.7719, 0.6562, 0.7719, 0.6562, 0.7823, 0.625, 0.7823, 0.625, 0.7719, 0.6875, 0.7719, 0.6875, 0.7823, 0.6562, 0.7823, 0.6562, 0.7719, 0.7107, 0.7719, 0.7107, 0.7823, 0.6875, 0.7823, 0.6875, 0.7719, 0.7188, 0.7823, 0.7107, 0.7823, 0.7107, 0.7823, 0.7188, 0.7823, 0.0, 0.0, 0.0, 0.0, 0.0, 0.0, 0.0, 0.0, 0.7107, 0.7719, 0.7107, 0.6858, 0.7107, 0.6858, 0.7107, 0.7719, 0.8438, 0.7719, 0.8438, 0.7823, 0.8125, 0.7823, 0.8125, 0.7719, 0.875, 0.7719, 0.875, 0.7823, 0.8438, 0.7823, 0.8438, 0.7719, 0.9062, 0.7719, 0.9062, 0.7823, 0.875, 0.7823, 0.875, 0.7719, 0.9375, 0.7719, 0.9375, 0.7823, 0.9062, 0.7823, 0.9062, 0.7719, 0.9599, 0.7719, 0.9599, 0.7823, 0.9375, 0.7823, 0.9375, 0.7719, 0.0, 0.0, 0.0, 0.0, 0.0, 0.0, 0.0, 0.0, 0.6718, 1.0, 0.8152, 1.0, 0.9688, 1.0, 1.0, 1.0, 0.8215, 1.0, 0.8374, 1.0, 0.9375, 1.0, 0.9599, 1.0, 0.8131, 1.0, 0.792, 1.0, 0.8438, 1.0, 0.875, 1.0, 0.792, 1.0, 0.7687, 1.0, 0.8125, 1.0, 0.8438, 1.0, 0.7185, 1.0, 0.6924, 1.0, 0.7188, 1.0, 0.75, 1.0, 0.6855, 1.0, 0.6658, 1.0, 0.6875, 1.0, 0.7107, 1.0, 0.6117, 1.0, 0.5843, 1.0, 0.5938, 1.0, 0.625, 1.0, 0.5843, 1.0, 0.5569, 1.0, 0.5625, 1.0, 0.5938, 1.0, 0.5019, 1.0, 0.4744, 1.0, 0.4688, 1.0, 0.5, 1.0, 0.4678, 1.0, 0.4469, 1.0, 0.4375, 1.0, 0.4613, 1.0, 0.3924, 1.0, 0.3655, 1.0, 0.3438, 1.0, 0.375, 1.0, 0.3655, 1.0, 0.3389, 1.0, 0.3125, 1.0, 0.3438, 1.0, 0.2872, 1.0, 0.2625, 1.0, 0.2188, 1.0, 0.25, 1.0, 0.2567, 1.0, 0.2392, 1.0, 0.1875, 1.0, 0.2109, 1.0, 0.2012, 1.0, 0.1939, 1.0, 0.09375, 1.0, 0.125, 1.0, 0.1939, 1.0, 0.2161, 1.0, 0.0625, 1.0, 0.09375, 1.0, 0.5569, 1.0, 0.5625, 1.0, 0.5625, 1.0, 0.5569, 1.0, 0.9599, 1.0, 0.9688, 1.0, 0.9688, 1.0, 0.9599, 1.0, 0.125, 1.0, 0.2012, 1.0, 0.2012, 1.0, 0.125, 1.0, 0.09375, 1.0, 0.125, 1.0, 0.125, 1.0, 0.09375, 1.0, 0.3924, 1.0, 0.3655, 1.0, 0.3655, 1.0, 0.3924, 1.0, 0.8374, 1.0, 0.9375, 1.0, 0.9375, 1.0, 0.8374, 1.0, 0.3655, 1.0, 0.3389, 1.0, 0.3389, 1.0, 0.3655, 1.0, 0.5, 1.0, 0.5019, 1.0, 0.5019, 1.0, 0.5, 1.0, 0.2188, 1.0, 0.25, 1.0, 0.25, 1.0, 0.2188, 1.0, 0.7185, 1.0, 0.6924, 1.0, 0.6924, 1.0, 0.7185, 1.0, 0.2161, 1.0, 0.0625, 1.0, 0.0625, 1.0, 0.2161, 1.0, 0.6855, 1.0, 0.6658, 1.0, 0.6658, 1.0, 0.6855, 1.0, 0.875, 1.0, 0.8131, 1.0, 0.8131, 1.0, 0.875, 1.0, 0.3438, 1.0, 0.375, 1.0, 0.375, 1.0, 0.3438, 1.0, 0.0625, 1.0, 0.09375, 1.0, 0.09375, 1.0, 0.0625, 1.0, 0.4469, 1.0, 0.4375, 1.0, 0.4375, 1.0, 0.4469, 1.0, 0.2872, 1.0, 0.2625, 1.0, 0.2625, 1.0, 0.2872, 1.0, 0.4688, 1.0, 0.5, 1.0, 0.5, 1.0, 0.4688, 1.0, 0.2109, 1.0, 0.2188, 1.0, 0.2188, 1.0, 0.2109, 1.0, 0.7687, 1.0, 0.8125, 1.0, 0.8125, 1.0, 0.7687, 1.0, 0.2567, 1.0, 0.2392, 1.0, 0.2392, 1.0, 0.2567, 1.0, 0.375, 1.0, 0.3924, 1.0, 0.3924, 1.0, 0.375, 1.0, 0.6117, 1.0, 0.5843, 1.0, 0.5843, 1.0, 0.6117, 1.0, 0.5938, 1.0, 0.625, 1.0, 0.625, 1.0, 0.5938, 1.0, 0.3125, 1.0, 0.3438, 1.0, 0.3438, 1.0, 0.3125, 1.0, 0.5843, 1.0, 0.5569, 1.0, 0.5569, 1.0, 0.5843, 1.0, 0.75, 1.0, 0.7185, 1.0, 0.7185, 1.0, 0.75, 1.0, 0.6718, 1.0, 0.8152, 1.0, 0.8152, 1.0, 0.6718, 1.0, 0.7188, 1.0, 0.75, 1.0, 0.75, 1.0, 0.7188, 1.0, 0.4613, 1.0, 0.4688, 1.0, 0.4688, 1.0, 0.4613, 1.0, 0.3389, 1.0, 0.3125, 1.0, 0.3125, 1.0, 0.3389, 1.0, 0.8215, 1.0, 0.8374, 1.0, 0.8374, 1.0, 0.8215, 1.0, 0.6875, 1.0, 0.7107, 1.0, 0.7107, 1.0, 0.6875, 1.0, 0.7188, 0.8553, 0.7188, 0.8871, 0.7107, 0.8871, 0.7107, 0.8553, 0.7188, 0.9765, 0.7188, 1.0, 0.7107, 1.0, 0.7107, 0.9765, 0.8125, 0.7719, 0.8125, 0.7823, 0.7875, 0.7823, 0.7875, 0.7719, 0.8125, 0.5, 0.8125, 0.6784, 0.7875, 0.6784, 0.7875, 0.5, 0.8125, 0.6858, 0.8125, 0.7719, 0.7875, 0.7719, 0.7875, 0.6858, 0.8125, 0.6784, 0.8125, 0.6858, 0.7875, 0.6858, 0.7875, 0.6784, 0.8125, 0.7823, 0.8125, 0.8553, 0.7875, 0.8553, 0.7875, 0.7823, 0.7202, 1.0, 0.7063, 1.0, 0.749, 1.0, 0.7687, 1.0, 0.7687, 1.0, 0.749, 1.0, 0.7875, 1.0, 0.8125, 1.0, 0.8125, 0.8553, 0.8125, 0.8871, 0.7875, 0.8871, 0.7875, 0.8553, 0.8125, 0.9765, 0.8125, 1.0, 0.7875, 1.0, 0.7875, 0.9765, 0.2625, 1.0, 0.2567, 1.0, 0.2567, 1.0, 0.2625, 1.0, 0.1875, 1.0, 0.2109, 1.0, 0.2109, 1.0, 0.1875, 1.0, 0.2625, 1.0, 0.2567, 1.0, 0.2109, 1.0, 0.2188, 1.0, 0.2904, 0.7823, 0.2812, 0.7823, 0.2812, 0.7823, 0.2904, 0.7823, 0.2188, 0.5, 0.2188, 0.6784, 0.2109, 0.6784, 0.2109, 0.5, 0.2904, 0.6858, 0.2904, 0.7719, 0.2904, 0.7719, 0.2904, 0.6858, 0.0, 0.0, 0.0, 0.0, 0.0, 0.0, 0.0, 0.0, 0.2188, 0.7823, 0.2188, 0.8553, 0.2109, 0.8553, 0.2109, 0.7823, 0.311, 1.0, 0.3074, 1.0, 0.2567, 1.0, 0.2625, 1.0, 0.2188, 0.8553, 0.2188, 0.8871, 0.2109, 0.8871, 0.2109, 0.8553, 0.2188, 0.9765, 0.2188, 1.0, 0.2109, 1.0, 0.2109, 0.9765, 0.3125, 0.7719, 0.3125, 0.7823, 0.2904, 0.7823, 0.2904, 0.7719, 0.3125, 0.5, 0.3125, 0.6784, 0.2904, 0.6784, 0.2904, 0.5, 0.3125, 0.6858, 0.3125, 0.7719, 0.2904, 0.7719, 0.2904, 0.6858, 0.3125, 0.6784, 0.3125, 0.6858, 0.2904, 0.6858, 0.2904, 0.6784, 0.3125, 0.7823, 0.3125, 0.8553, 0.2904, 0.8553, 0.2904, 0.7823, 0.3683, 1.0, 0.3538, 1.0, 0.3204, 1.0, 0.3389, 1.0, 0.3389, 1.0, 0.3204, 1.0, 0.2904, 1.0, 0.3125, 1.0, 0.3125, 0.8553, 0.3125, 0.8871, 0.2904, 0.8871, 0.2904, 0.8553, 0.3125, 0.9765, 0.3125, 1.0, 0.2904, 1.0, 0.2904, 0.9765, 0.4375, 1.0, 0.4613, 1.0, 0.4613, 1.0, 0.4375, 1.0, 0.4744, 1.0, 0.4678, 1.0, 0.4613, 1.0, 0.4688, 1.0, 0.0, 0.0, 0.0, 0.0, 0.0, 0.0, 0.0, 0.0, 0.4688, 0.5, 0.4688, 0.6784, 0.4613, 0.6784, 0.4613, 0.5, 0.5397, 0.7719, 0.5397, 0.7823, 0.5397, 0.7823, 0.5397, 0.7719, 0.4688, 0.6784, 0.5, 0.6784, 0.5, 0.6784, 0.4688, 0.6784, 0.4688, 0.7823, 0.4688, 0.8553, 0.4613, 0.8553, 0.4613, 0.7823, 0.4806, 1.0, 0.4751, 1.0, 0.4678, 1.0, 0.4744, 1.0, 0.4744, 1.0, 0.4678, 1.0, 0.4678, 1.0, 0.4744, 1.0, 0.4688, 0.8553, 0.4688, 0.8871, 0.4613, 0.8871, 0.4613, 0.8553, 0.4688, 0.9765, 0.4688, 1.0, 0.4613, 1.0, 0.4613, 0.9765, 0.5625, 0.7719, 0.5625, 0.7823, 0.5397, 0.7823, 0.5397, 0.7719, 0.5625, 0.5, 0.5625, 0.6784, 0.5397, 0.6784, 0.5397, 0.5, 0.5625, 0.6858, 0.5625, 0.7719, 0.5397, 0.7719, 0.5397, 0.6858, 0.5625, 0.6784, 0.5625, 0.6858, 0.5397, 0.6858, 0.5397, 0.6784, 0.5625, 0.7823, 0.5625, 0.8553, 0.5397, 0.8553, 0.5397, 0.7823, 0.5506, 1.0, 0.5336, 1.0, 0.5368, 1.0, 0.5569, 1.0, 0.5569, 1.0, 0.5368, 1.0, 0.5397, 1.0, 0.5625, 1.0, 0.5625, 0.8553, 0.5625, 0.8871, 0.5397, 0.8871, 0.5397, 0.8553, 0.5625, 0.9765, 0.5625, 1.0, 0.5397, 1.0, 0.5397, 0.9765, 0.8152, 1.0, 0.8215, 1.0, 0.8215, 1.0, 0.8152, 1.0, 0.9375, 1.0, 0.9599, 1.0, 0.9599, 1.0, 0.9375, 1.0, 0.8152, 1.0, 0.8215, 1.0, 0.9599, 1.0, 0.9688, 1.0, 0.0, 0.0, 0.0, 0.0, 0.0, 0.0, 0.0, 0.0, 0.9688, 0.5, 0.9688, 0.6784, 0.9599, 0.6784, 0.9599, 0.5, 0.0, 0.0, 0.0, 0.0, 0.0, 0.0, 0.0, 0.0, 0.04008, 0.6784, 0.04008, 0.6858, 0.04008, 0.6858, 0.04008, 0.6784, 0.9688, 0.7823, 0.9688, 0.8553, 0.9599, 0.8553, 0.9599, 0.7823, 0.6838, 1.0, 0.6975, 1.0, 0.8215, 1.0, 0.8152, 1.0, 0.9688, 0.8553, 0.9688, 0.8871, 0.9599, 0.8871, 0.9599, 0.8553, 0.9688, 0.9765, 0.9688, 1.0, 0.9599, 1.0, 0.9599, 0.9765, 0.0625, 0.7719, 0.0625, 0.7823, 0.04008, 0.7823, 0.04008, 0.7719, 0.0625, 0.5, 0.0625, 0.6784, 0.04008, 0.6784, 0.04008, 0.5, 0.0625, 0.6858, 0.0625, 0.7719, 0.04008, 0.7719, 0.04008, 0.6858, 0.0625, 0.6784, 0.0625, 0.6858, 0.04008, 0.6858, 0.04008, 0.6784, 0.0625, 0.7823, 0.0625, 0.8553, 0.04008, 0.8553, 0.04008, 0.7823, 0.3475, 1.0, 0.4201, 1.0, 0.3189, 1.0, 0.2161, 1.0, 0.2161, 1.0, 0.3189, 1.0, 0.04008, 1.0, 0.0625, 1.0, 0.0625, 0.8553, 0.0625, 0.8871, 0.04008, 0.8871, 0.04008, 0.8553, 0.0625, 0.9765, 0.0625, 1.0, 0.04008, 1.0, 0.04008, 0.9765, 0.25, 0.6784, 0.25, 0.6858, 0.2188, 0.6858, 0.2188, 0.6784, 0.2812, 0.6784, 0.2812, 0.6858, 0.25, 0.6858, 0.25, 0.6784, 0.2904, 0.6784, 0.2904, 0.6858, 0.2812, 0.6858, 0.2812, 0.6784, 0.2904, 0.6858, 0.2904, 0.7719, 0.2812, 0.7719, 0.2812, 0.6858, 0.25, 0.7719, 0.25, 0.7823, 0.2188, 0.7823, 0.2188, 0.7719, 0.2812, 0.7719, 0.2812, 0.7823, 0.25, 0.7823, 0.25, 0.7719, 0.2904, 0.7719, 0.2904, 0.7823, 0.2812, 0.7823, 0.2812, 0.7719, 0.2188, 0.7719, 0.2188, 0.7823, 0.2109, 0.7823, 0.2109, 0.7719, 0.2188, 0.6858, 0.2188, 0.7719, 0.2109, 0.7719, 0.2109, 0.6858, 0.2188, 0.6784, 0.2188, 0.6858, 0.2109, 0.6858, 0.2109, 0.6784, 0.0, 0.0, 0.0, 0.0, 0.0, 0.0, 0.0, 0.0, 0.0, 0.0, 0.0, 0.0, 0.0, 0.0, 0.0, 0.0, 0.2109, 0.7719, 0.2109, 0.6858, 0.2109, 0.6858, 0.2109, 0.7719, 0.0, 0.0, 0.0, 0.0, 0.0, 0.0, 0.0, 0.0, 0.2109, 0.6858, 0.2109, 0.6784, 0.2109, 0.6784, 0.2109, 0.6858, 0.2904, 0.7719, 0.2904, 0.7823, 0.2904, 0.7823, 0.2904, 0.7719, 0.25, 0.7823, 0.2188, 0.7823, 0.2188, 0.7823, 0.25, 0.7823, 0.0, 0.0, 0.0, 0.0, 0.0, 0.0, 0.0, 0.0, 0.0, 0.0, 0.0, 0.0, 0.0, 0.0, 0.0, 0.0, 0.2812, 0.7823, 0.25, 0.7823, 0.25, 0.7823, 0.2812, 0.7823, 0.5, 0.6784, 0.5, 0.6858, 0.4688, 0.6858, 0.4688, 0.6784, 0.5312, 0.6784, 0.5312, 0.6858, 0.5, 0.6858, 0.5, 0.6784, 0.5397, 0.6784, 0.5397, 0.6858, 0.5312, 0.6858, 0.5312, 0.6784, 0.5397, 0.6858, 0.5397, 0.7719, 0.5312, 0.7719, 0.5312, 0.6858, 0.5, 0.7719, 0.5, 0.7823, 0.4688, 0.7823, 0.4688, 0.7719, 0.5312, 0.7719, 0.5312, 0.7823, 0.5, 0.7823, 0.5, 0.7719, 0.5397, 0.7719, 0.5397, 0.7823, 0.5312, 0.7823, 0.5312, 0.7719, 0.4688, 0.7719, 0.4688, 0.7823, 0.4613, 0.7823, 0.4613, 0.7719, 0.4688, 0.6858, 0.4688, 0.7719, 0.4613, 0.7719, 0.4613, 0.6858, 0.4688, 0.6784, 0.4688, 0.6858, 0.4613, 0.6858, 0.4613, 0.6784, 0.0, 0.0, 0.0, 0.0, 0.0, 0.0, 0.0, 0.0, 0.5312, 0.7823, 0.5, 0.7823, 0.5, 0.7823, 0.5312, 0.7823, 0.4613, 0.6784, 0.4688, 0.6784, 0.4688, 0.6784, 0.4613, 0.6784, 0.0, 0.0, 0.0, 0.0, 0.0, 0.0, 0.0, 0.0, 0.5312, 0.6784, 0.5397, 0.6784, 0.5397, 0.6784, 0.5312, 0.6784, 0.4613, 0.7719, 0.4613, 0.6858, 0.4613, 0.6858, 0.4613, 0.7719, 0.5397, 0.7823, 0.5312, 0.7823, 0.5312, 0.7823, 0.5397, 0.7823, 0.4688, 0.7823, 0.4613, 0.7823, 0.4613, 0.7823, 0.4688, 0.7823, 0.5, 0.6784, 0.5312, 0.6784, 0.5312, 0.6784, 0.5, 0.6784, 0.4613, 0.6858, 0.4613, 0.6784, 0.4613, 0.6784, 0.4613, 0.6858, 0.75, 0.6784, 0.75, 0.6858, 0.7188, 0.6858, 0.7188, 0.6784, 0.7812, 0.6784, 0.7812, 0.6858, 0.75, 0.6858, 0.75, 0.6784, 0.7875, 0.6784, 0.7875, 0.6858, 0.7812, 0.6858, 0.7812, 0.6784, 0.7188, 0.6784, 0.7188, 0.6858, 0.7107, 0.6858, 0.7107, 0.6784, 0.7188, 0.7719, 0.7188, 0.7823, 0.7107, 0.7823, 0.7107, 0.7719, 0.7875, 0.6858, 0.7875, 0.7719, 0.7812, 0.7719, 0.7812, 0.6858, 0.7188, 0.6858, 0.7188, 0.7719, 0.7107, 0.7719, 0.7107, 0.6858, 0.75, 0.7719, 0.75, 0.7823, 0.7188, 0.7823, 0.7188, 0.7719, 0.7812, 0.7719, 0.7812, 0.7823, 0.75, 0.7823, 0.75, 0.7719, 0.7875, 0.7719, 0.7875, 0.7823, 0.7812, 0.7823, 0.7812, 0.7719, 0.75, 0.6784, 0.7812, 0.6784, 0.7812, 0.6784, 0.75, 0.6784, 0.7875, 0.7823, 0.7812, 0.7823, 0.7812, 0.7823, 0.7875, 0.7823, 0.7188, 0.6784, 0.75, 0.6784, 0.75, 0.6784, 0.7188, 0.6784, 0.7875, 0.6858, 0.7875, 0.7719, 0.7875, 0.7719, 0.7875, 0.6858, 0.0, 0.0, 0.0, 0.0, 0.0, 0.0, 0.0, 0.0, 0.7875, 0.6784, 0.7875, 0.6858, 0.7875, 0.6858, 0.7875, 0.6784, 0.7107, 0.7823, 0.7107, 0.7719, 0.7107, 0.7719, 0.7107, 0.7823, 0.0, 0.0, 0.0, 0.0, 0.0, 0.0, 0.0, 0.0, 0.0, 0.0, 0.0, 0.0, 0.0, 0.0, 0.0, 0.0, 0.7107, 0.6784, 0.7188, 0.6784, 0.7188, 0.6784, 0.7107, 0.6784, 0.03125, 0.6784, 0.03125, 0.6858, 0.0, 0.6858, 0.0, 0.6784, 0.04008, 0.6784, 0.04008, 0.6858, 0.03125, 0.6858, 0.03125, 0.6784, 1.0, 0.6784, 1.0, 0.6858, 0.9688, 0.6858, 0.9688, 0.6784, 0.04008, 0.6858, 0.04008, 0.7719, 0.03125, 0.7719, 0.03125, 0.6858, 0.03125, 0.7719, 0.03125, 0.7823, 0.0, 0.7823, 0.0, 0.7719, 0.04008, 0.7719, 0.04008, 0.7823, 0.03125, 0.7823, 0.03125, 0.7719, 1.0, 0.7719, 1.0, 0.7823, 0.9688, 0.7823, 0.9688, 0.7719, 0.9688, 0.7719, 0.9688, 0.7823, 0.9599, 0.7823, 0.9599, 0.7719, 0.9688, 0.6858, 0.9688, 0.7719, 0.9599, 0.7719, 0.9599, 0.6858, 0.9688, 0.6784, 0.9688, 0.6858, 0.9599, 0.6858, 0.9599, 0.6784, 0.9599, 0.7719, 0.9599, 0.6858, 0.9599, 0.6858, 0.9599, 0.7719, 0.04008, 0.7823, 0.03125, 0.7823, 0.03125, 0.7823, 0.04008, 0.7823, 1.0, 0.7823, 0.9688, 0.7823, 0.9688, 0.7823, 1.0, 0.7823, 0.9599, 0.6858, 0.9599, 0.6784, 0.9599, 0.6784, 0.9599, 0.6858, 0.04008, 0.7719, 0.04008, 0.7823, 0.04008, 0.7823, 0.04008, 0.7719, 0.0, 0.0, 0.0, 0.0, 0.0, 0.0, 0.0, 0.0, 0.9688, 0.6784, 1.0, 0.6784, 1.0, 0.6784, 0.9688, 0.6784, 0.03125, 0.6784, 0.04008, 0.6784, 0.04008, 0.6784, 0.03125, 0.6784, 0.04008, 0.6858, 0.04008, 0.7719, 0.04008, 0.7719, 0.04008, 0.6858, 0.0, 0.6784, 0.03125, 0.6784, 0.03125, 0.6784, 0.0, 0.6784, 0.0625, 0.9075, 0.0625, 0.9139, 0.04008, 0.9139, 0.04008, 0.9075, 0.9688, 0.9075, 0.9687, 0.9139, 0.9599, 0.9139, 0.9599, 0.9075, 0.5625, 0.9075, 0.5625, 0.9139, 0.5397, 0.9139, 0.5397, 0.9075, 0.4688, 0.9075, 0.4688, 0.9139, 0.4613, 0.9139, 0.4613, 0.9075, 0.3125, 0.9075, 0.3125, 0.9139, 0.2904, 0.9139, 0.2904, 0.9075, 0.2188, 0.9075, 0.2188, 0.9139, 0.2109, 0.9139, 0.2109, 0.9075, 0.8125, 0.9075, 0.8125, 0.9139, 0.7875, 0.9139, 0.7875, 0.9075, 0.7188, 0.9075, 0.7188, 0.9139, 0.7107, 0.9139, 0.7107, 0.9075, 0.03125, 0.9075, 0.03125, 0.9139, 0.0, 0.9139, 0.0, 0.9075, 0.04008, 0.9075, 0.04008, 0.9139, 0.03125, 0.9139, 0.03125, 0.9075, 0.09375, 0.9075, 0.09375, 0.9139, 0.0625, 0.9139, 0.0625, 0.9075, 0.125, 0.9075, 0.125, 0.9139, 0.09375, 0.9139, 0.09375, 0.9075, 0.1562, 0.9075, 0.1562, 0.9139, 0.125, 0.9139, 0.125, 0.9075, 0.1875, 0.9075, 0.1875, 0.9139, 0.1562, 0.9139, 0.1562, 0.9075, 0.2109, 0.9075, 0.2109, 0.9139, 0.1875, 0.9139, 0.1875, 0.9075, 0.25, 0.9075, 0.25, 0.9139, 0.2188, 0.9139, 0.2188, 0.9075, 0.2813, 0.9075, 0.2812, 0.9139, 0.25, 0.9139, 0.25, 0.9075, 0.2904, 0.9075, 0.2904, 0.9139, 0.2812, 0.9139, 0.2813, 0.9075, 0.3438, 0.9075, 0.3438, 0.9139, 0.3125, 0.9139, 0.3125, 0.9075, 0.375, 0.9075, 0.375, 0.9139, 0.3438, 0.9139, 0.3438, 0.9075, 0.4063, 0.9075, 0.4062, 0.9139, 0.375, 0.9139, 0.375, 0.9075, 0.4375, 0.9075, 0.4375, 0.9139, 0.4062, 0.9139, 0.4063, 0.9075, 0.4613, 0.9075, 0.4613, 0.9139, 0.4375, 0.9139, 0.4375, 0.9075, 0.5, 0.9075, 0.5, 0.9139, 0.4688, 0.9139, 0.4688, 0.9075, 0.5312, 0.9075, 0.5312, 0.9139, 0.5, 0.9139, 0.5, 0.9075, 0.5397, 0.9075, 0.5397, 0.9139, 0.5312, 0.9139, 0.5312, 0.9075, 0.5938, 0.9075, 0.5938, 0.9139, 0.5625, 0.9139, 0.5625, 0.9075, 0.625, 0.9075, 0.625, 0.9139, 0.5938, 0.9139, 0.5938, 0.9075, 0.6562, 0.9075, 0.6562, 0.9139, 0.625, 0.9139, 0.625, 0.9075, 0.6875, 0.9075, 0.6875, 0.9139, 0.6562, 0.9139, 0.6562, 0.9075, 0.7107, 0.9075, 0.7107, 0.9139, 0.6875, 0.9139, 0.6875, 0.9075, 0.75, 0.9075, 0.75, 0.9139, 0.7188, 0.9139, 0.7188, 0.9075, 0.7812, 0.9075, 0.7812, 0.9139, 0.75, 0.9139, 0.75, 0.9075, 0.7875, 0.9075, 0.7875, 0.9139, 0.7812, 0.9139, 0.7812, 0.9075, 0.8438, 0.9075, 0.8438, 0.9139, 0.8125, 0.9139, 0.8125, 0.9075, 0.875, 0.9075, 0.875, 0.9139, 0.8438, 0.9139, 0.8438, 0.9075, 0.9063, 0.9075, 0.9062, 0.9139, 0.875, 0.9139, 0.875, 0.9075, 0.9375, 0.9075, 0.9375, 0.9139, 0.9062, 0.9139, 0.9063, 0.9075, 0.9599, 0.9075, 0.9599, 0.9139, 0.9375, 0.9139, 0.9375, 0.9075, 1.0, 0.9075, 1.0, 0.9139, 0.9687, 0.9139, 0.9688, 0.9075, 0.0625, 0.9139, 0.0625, 0.9709, 0.04008, 0.9709, 0.04008, 0.9139, 0.9687, 0.9139, 0.9688, 0.9709, 0.9599, 0.9709, 0.9599, 0.9139, 0.5625, 0.9139, 0.5625, 0.9709, 0.5397, 0.9709, 0.5397, 0.9139, 0.4688, 0.9139, 0.4688, 0.9709, 0.4613, 0.9709, 0.4613, 0.9139, 0.3125, 0.9139, 0.3125, 0.9709, 0.2904, 0.9709, 0.2904, 0.9139, 0.2188, 0.9139, 0.2188, 0.9709, 0.2109, 0.9709, 0.2109, 0.9139, 0.8125, 0.9139, 0.8125, 0.9709, 0.7875, 0.9709, 0.7875, 0.9139, 0.7188, 0.9139, 0.7188, 0.9709, 0.7107, 0.9709, 0.7107, 0.9139, 0.03125, 0.9139, 0.03125, 0.9709, 0.0, 0.9709, 0.0, 0.9139, 0.04008, 0.9139, 0.04008, 0.9709, 0.03125, 0.9709, 0.03125, 0.9139, 0.09375, 0.9139, 0.09375, 0.9709, 0.0625, 0.9709, 0.0625, 0.9139, 0.125, 0.9139, 0.125, 0.9709, 0.09375, 0.9709, 0.09375, 0.9139, 0.1562, 0.9139, 0.1562, 0.9709, 0.125, 0.9709, 0.125, 0.9139, 0.1875, 0.9139, 0.1875, 0.9709, 0.1562, 0.9709, 0.1562, 0.9139, 0.2109, 0.9139, 0.2109, 0.9709, 0.1875, 0.9709, 0.1875, 0.9139, 0.25, 0.9139, 0.25, 0.9709, 0.2188, 0.9709, 0.2188, 0.9139, 0.2812, 0.9139, 0.2812, 0.9709, 0.25, 0.9709, 0.25, 0.9139, 0.2904, 0.9139, 0.2904, 0.9709, 0.2812, 0.9709, 0.2812, 0.9139, 0.3438, 0.9139, 0.3438, 0.9709, 0.3125, 0.9709, 0.3125, 0.9139, 0.375, 0.9139, 0.375, 0.9709, 0.3438, 0.9709, 0.3438, 0.9139, 0.4062, 0.9139, 0.4062, 0.9709, 0.375, 0.9709, 0.375, 0.9139, 0.4375, 0.9139, 0.4375, 0.9709, 0.4062, 0.9709, 0.4062, 0.9139, 0.4613, 0.9139, 0.4613, 0.9709, 0.4375, 0.9709, 0.4375, 0.9139, 0.5, 0.9139, 0.5, 0.9709, 0.4688, 0.9709, 0.4688, 0.9139, 0.5312, 0.9139, 0.5312, 0.9709, 0.5, 0.9709, 0.5, 0.9139, 0.5397, 0.9139, 0.5397, 0.9709, 0.5312, 0.9709, 0.5312, 0.9139, 0.5938, 0.9139, 0.5938, 0.9709, 0.5625, 0.9709, 0.5625, 0.9139, 0.625, 0.9139, 0.625, 0.9709, 0.5938, 0.9709, 0.5938, 0.9139, 0.6562, 0.9139, 0.6562, 0.9709, 0.625, 0.9709, 0.625, 0.9139, 0.6875, 0.9139, 0.6875, 0.9709, 0.6562, 0.9709, 0.6562, 0.9139, 0.7107, 0.9139, 0.7107, 0.9709, 0.6875, 0.9709, 0.6875, 0.9139, 0.75, 0.9139, 0.75, 0.9709, 0.7188, 0.9709, 0.7188, 0.9139, 0.7812, 0.9139, 0.7813, 0.9709, 0.75, 0.9709, 0.75, 0.9139, 0.7875, 0.9139, 0.7875, 0.9709, 0.7813, 0.9709, 0.7812, 0.9139, 0.8438, 0.9139, 0.8438, 0.9709, 0.8125, 0.9709, 0.8125, 0.9139, 0.875, 0.9139, 0.875, 0.9709, 0.8438, 0.9709, 0.8438, 0.9139, 0.9062, 0.9139, 0.9062, 0.9709, 0.875, 0.9709, 0.875, 0.9139, 0.9375, 0.9139, 0.9375, 0.9709, 0.9062, 0.9709, 0.9062, 0.9139, 0.9599, 0.9139, 0.9599, 0.9709, 0.9375, 0.9709, 0.9375, 0.9139, 1.0, 0.9139, 1.0, 0.9709, 0.9688, 0.9709, 0.9687, 0.9139, 1.0, 0.8871, 1.0, 0.9075, 0.9688, 0.9075, 0.9688, 0.8871, 0.9599, 0.8871, 0.9599, 0.9075, 0.9375, 0.9075, 0.9375, 0.8871, 0.9375, 0.8871, 0.9375, 0.9075, 0.9063, 0.9075, 0.9062, 0.8871, 0.9062, 0.8871, 0.9063, 0.9075, 0.875, 0.9075, 0.875, 0.8871, 0.875, 0.8871, 0.875, 0.9075, 0.8438, 0.9075, 0.8438, 0.8871, 0.8438, 0.8871, 0.8438, 0.9075, 0.8125, 0.9075, 0.8125, 0.8871, 0.7875, 0.8871, 0.7875, 0.9075, 0.7812, 0.9075, 0.7812, 0.8871, 0.7812, 0.8871, 0.7812, 0.9075, 0.75, 0.9075, 0.75, 0.8871, 0.75, 0.8871, 0.75, 0.9075, 0.7188, 0.9075, 0.7188, 0.8871, 0.7107, 0.8871, 0.7107, 0.9075, 0.6875, 0.9075, 0.6875, 0.8871, 0.6875, 0.8871, 0.6875, 0.9075, 0.6562, 0.9075, 0.6562, 0.8871, 0.6562, 0.8871, 0.6562, 0.9075, 0.625, 0.9075, 0.625, 0.8871, 0.625, 0.8871, 0.625, 0.9075, 0.5938, 0.9075, 0.5938, 0.8871, 0.5938, 0.8871, 0.5938, 0.9075, 0.5625, 0.9075, 0.5625, 0.8871, 0.5397, 0.8871, 0.5397, 0.9075, 0.5312, 0.9075, 0.5312, 0.8871, 0.5312, 0.8871, 0.5312, 0.9075, 0.5, 0.9075, 0.5, 0.8871, 0.5, 0.8871, 0.5, 0.9075, 0.4688, 0.9075, 0.4688, 0.8871, 0.4613, 0.8871, 0.4613, 0.9075, 0.4375, 0.9075, 0.4375, 0.8871, 0.4375, 0.8871, 0.4375, 0.9075, 0.4063, 0.9075, 0.4062, 0.8871, 0.4062, 0.8871, 0.4063, 0.9075, 0.375, 0.9075, 0.375, 0.8871, 0.375, 0.8871, 0.375, 0.9075, 0.3438, 0.9075, 0.3438, 0.8871, 0.3438, 0.8871, 0.3438, 0.9075, 0.3125, 0.9075, 0.3125, 0.8871, 0.2904, 0.8871, 0.2904, 0.9075, 0.2813, 0.9075, 0.2812, 0.8871, 0.2812, 0.8871, 0.2813, 0.9075, 0.25, 0.9075, 0.25, 0.8871, 0.25, 0.8871, 0.25, 0.9075, 0.2188, 0.9075, 0.2188, 0.8871, 0.2109, 0.8871, 0.2109, 0.9075, 0.1875, 0.9075, 0.1875, 0.8871, 0.1875, 0.8871, 0.1875, 0.9075, 0.1562, 0.9075, 0.1562, 0.8871, 0.1562, 0.8871, 0.1562, 0.9075, 0.125, 0.9075, 0.125, 0.8871, 0.125, 0.8871, 0.125, 0.9075, 0.09375, 0.9075, 0.09375, 0.8871, 0.09375, 0.8871, 0.09375, 0.9075, 0.0625, 0.9075, 0.0625, 0.8871, 0.04008, 0.8871, 0.04008, 0.9075, 0.03125, 0.9075, 0.03125, 0.8871, 0.03125, 0.8871, 0.03125, 0.9075, 0.0, 0.9075, 0.0, 0.8871, 0.7188, 0.8871, 0.7188, 0.9075, 0.7107, 0.9075, 0.7107, 0.8871, 0.8125, 0.8871, 0.8125, 0.9075, 0.7875, 0.9075, 0.7875, 0.8871, 0.2188, 0.8871, 0.2188, 0.9075, 0.2109, 0.9075, 0.2109, 0.8871, 0.3125, 0.8871, 0.3125, 0.9075, 0.2904, 0.9075, 0.2904, 0.8871, 0.4688, 0.8871, 0.4688, 0.9075, 0.4613, 0.9075, 0.4613, 0.8871, 0.5625, 0.8871, 0.5625, 0.9075, 0.5397, 0.9075, 0.5397, 0.8871, 0.9688, 0.8871, 0.9688, 0.9075, 0.9599, 0.9075, 0.9599, 0.8871, 0.0625, 0.8871, 0.0625, 0.9075, 0.04008, 0.9075, 0.04008, 0.8871, 0.0625, 0.9709, 0.0625, 0.9765, 0.04008, 0.9765, 0.04008, 0.9709, 0.9688, 0.9709, 0.9688, 0.9765, 0.9599, 0.9765, 0.9599, 0.9709, 0.5625, 0.9709, 0.5625, 0.9765, 0.5397, 0.9765, 0.5397, 0.9709, 0.4688, 0.9709, 0.4688, 0.9765, 0.4613, 0.9765, 0.4613, 0.9709, 0.3125, 0.9709, 0.3125, 0.9765, 0.2904, 0.9765, 0.2904, 0.9709, 0.2188, 0.9709, 0.2188, 0.9765, 0.2109, 0.9765, 0.2109, 0.9709, 0.8125, 0.9709, 0.8125, 0.9765, 0.7875, 0.9765, 0.7875, 0.9709, 0.7188, 0.9709, 0.7188, 0.9765, 0.7107, 0.9765, 0.7107, 0.9709, 0.03125, 0.9709, 0.03125, 0.9765, 0.0, 0.9765, 0.0, 0.9709, 0.04008, 0.9709, 0.04008, 0.9765, 0.03125, 0.9765, 0.03125, 0.9709, 0.09375, 0.9709, 0.09375, 0.9765, 0.0625, 0.9765, 0.0625, 0.9709, 0.125, 0.9709, 0.125, 0.9765, 0.09375, 0.9765, 0.09375, 0.9709, 0.1562, 0.9709, 0.1562, 0.9765, 0.125, 0.9765, 0.125, 0.9709, 0.1875, 0.9709, 0.1875, 0.9765, 0.1562, 0.9765, 0.1562, 0.9709, 0.2109, 0.9709, 0.2109, 0.9765, 0.1875, 0.9765, 0.1875, 0.9709, 0.25, 0.9709, 0.25, 0.9765, 0.2188, 0.9765, 0.2188, 0.9709, 0.2812, 0.9709, 0.2812, 0.9765, 0.25, 0.9765, 0.25, 0.9709, 0.2904, 0.9709, 0.2904, 0.9765, 0.2812, 0.9765, 0.2812, 0.9709, 0.3438, 0.9709, 0.3438, 0.9765, 0.3125, 0.9765, 0.3125, 0.9709, 0.375, 0.9709, 0.375, 0.9765, 0.3438, 0.9765, 0.3438, 0.9709, 0.4062, 0.9709, 0.4062, 0.9765, 0.375, 0.9765, 0.375, 0.9709, 0.4375, 0.9709, 0.4375, 0.9765, 0.4062, 0.9765, 0.4062, 0.9709, 0.4613, 0.9709, 0.4613, 0.9765, 0.4375, 0.9765, 0.4375, 0.9709, 0.5, 0.9709, 0.5, 0.9765, 0.4688, 0.9765, 0.4688, 0.9709, 0.5312, 0.9709, 0.5312, 0.9765, 0.5, 0.9765, 0.5, 0.9709, 0.5397, 0.9709, 0.5397, 0.9765, 0.5312, 0.9765, 0.5312, 0.9709, 0.5938, 0.9709, 0.5938, 0.9765, 0.5625, 0.9765, 0.5625, 0.9709, 0.625, 0.9709, 0.625, 0.9765, 0.5938, 0.9765, 0.5938, 0.9709, 0.6562, 0.9709, 0.6562, 0.9765, 0.625, 0.9765, 0.625, 0.9709, 0.6875, 0.9709, 0.6875, 0.9765, 0.6562, 0.9765, 0.6562, 0.9709, 0.7107, 0.9709, 0.7107, 0.9765, 0.6875, 0.9765, 0.6875, 0.9709, 0.75, 0.9709, 0.75, 0.9765, 0.7188, 0.9765, 0.7188, 0.9709, 0.7813, 0.9709, 0.7813, 0.9765, 0.75, 0.9765, 0.75, 0.9709, 0.7875, 0.9709, 0.7875, 0.9765, 0.7813, 0.9765, 0.7813, 0.9709, 0.8438, 0.9709, 0.8438, 0.9765, 0.8125, 0.9765, 0.8125, 0.9709, 0.875, 0.9709, 0.875, 0.9765, 0.8438, 0.9765, 0.8438, 0.9709, 0.9062, 0.9709, 0.9062, 0.9765, 0.875, 0.9765, 0.875, 0.9709, 0.9375, 0.9709, 0.9375, 0.9765, 0.9062, 0.9765, 0.9062, 0.9709, 0.9599, 0.9709, 0.9599, 0.9765, 0.9375, 0.9765, 0.9375, 0.9709, 1.0, 0.9709, 1.0, 0.9765, 0.9688, 0.9765, 0.9688, 0.9709])
me_cylinder.materials.append(None)
me_cylinder.materials.append(None)
me_cylinder.update()

# ---- objects
ob_cylinder = bpy.data.objects.new('Cylinder', me_cylinder)

# ---- transforms, parenting, visibility, modifiers, constraints
ob_cylinder.location = (0.0, 0.0, 3.537)
ob_cylinder.material_slots[0].link = 'OBJECT'; ob_cylinder.material_slots[0].material = mat_material_top
ob_cylinder.material_slots[1].link = 'OBJECT'; ob_cylinder.material_slots[1].material = mat_material_001
_m = ob_cylinder.modifiers.new('Solidify', 'SOLIDIFY')

# ---- collection membership
col_collection.objects.link(ob_cylinder)

# ---- scene / render settings (as saved in the file)
scene.frame_start = 1; scene.frame_end = 250; scene.frame_set(0)
scene.render.engine = 'BLENDER_EEVEE_NEXT'
scene.cycles.sampling_pattern = 'TABULATED_SOBOL'
scene.view_settings.view_transform = 'Filmic'
bpy.context.view_layer.update()

# ---- added for rendering (the .blend has no active camera and no usable light): camera, sun
cam_auto = bpy.data.cameras.new('AutoCamera')
cam_auto.lens = 50.0
cam_auto.sensor_width = 36.0
cam_auto.clip_end = 1000.0
ob_auto_camera = bpy.data.objects.new('AutoCamera', cam_auto)
scene.collection.objects.link(ob_auto_camera)
ob_auto_camera.location = (9.84217, -11.8106, 11.8503)
ob_auto_camera.rotation_euler = (1.09748, -7.21219e-08, 0.694738)
scene.camera = ob_auto_camera
light_auto_sun = bpy.data.lights.new('AutoSun', 'SUN')
light_auto_sun.energy = 3.0
light_auto_sun.angle = 0.0523599
ob_auto_sun = bpy.data.objects.new('AutoSun', light_auto_sun)
scene.collection.objects.link(ob_auto_sun)
ob_auto_sun.rotation_euler = (0.872665, 0.174533, 0.523599)
bpy.context.view_layer.update()
